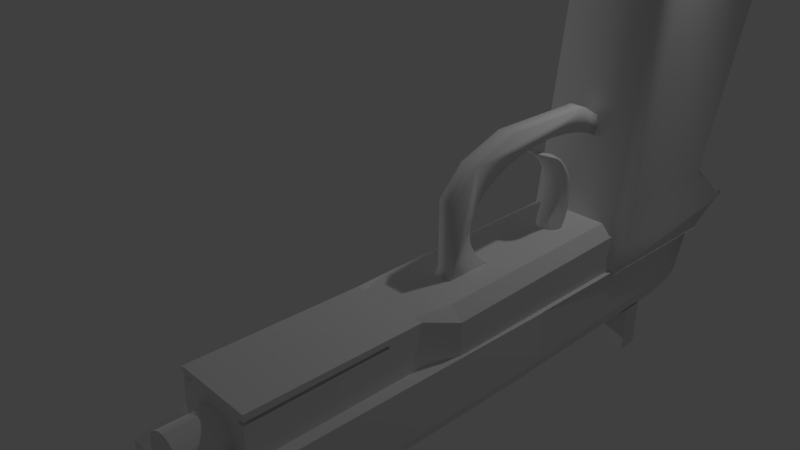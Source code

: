 # Source: HandGun.blend  (saved by Blender 2.78.0; exported with 4.5.12 LTS)
import bpy
from mathutils import Matrix  # noqa: F401  (used for matrix-valued properties, if any)

bpy.ops.wm.read_factory_settings(use_empty=True)
scene = bpy.context.scene
scene.name = 'Scene'

# ---- collections
col_collection_1 = bpy.data.collections.new('Collection 1'); scene.collection.children.link(col_collection_1)

# ---- materials (node trees are filled in below, after node groups)
mat_material_003 = bpy.data.materials.new('Material.003')
mat_material_003.alpha_threshold = 0.0
mat_material_003.use_transparent_shadow = False
mat_material_003.roughness = 0.5
mat_material_004 = bpy.data.materials.new('Material.004')
mat_material_004.alpha_threshold = 0.0
mat_material_004.use_transparent_shadow = False
mat_material_004.roughness = 0.5
mat_material_002 = bpy.data.materials.new('Material.002')
mat_material_002.alpha_threshold = 0.0
mat_material_002.use_transparent_shadow = False
mat_material_002.roughness = 0.5
mat_material_001 = bpy.data.materials.new('Material.001')
mat_material_001.alpha_threshold = 0.0
mat_material_001.use_transparent_shadow = False
mat_material_001.roughness = 0.5
mat_material_001.specular_intensity = 1.0

# ---- material node trees

# ---- world
world_world = bpy.data.worlds.new('World'); scene.world = world_world
world_world.color = (0.05088, 0.05088, 0.05088)
world_world.use_sun_shadow = False
world_world.sun_shadow_jitter_overblur = 0.0
world_world.cycles.sampling_method = 'MANUAL'

# ---- cameras
cam_camera_002 = bpy.data.cameras.new('Camera.002')
cam_camera_002.clip_end = 100.0
cam_camera_002.lens = 35.0
cam_camera_002.sensor_width = 32.0
cam_camera_002.sensor_height = 18.0
cam_camera_002.ortho_scale = 7.314
cam_camera_002.dof.focus_distance = 0.0
cam_camera_002.dof.aperture_fstop = 128.0
cam_camera_002.dof.aperture_blades = 6
cam_camera = bpy.data.cameras.new('Camera')
cam_camera.clip_end = 100.0
cam_camera.lens = 35.0
cam_camera.sensor_width = 32.0
cam_camera.sensor_height = 18.0
cam_camera.ortho_scale = 7.314
cam_camera.dof.focus_distance = 0.0
cam_camera.dof.aperture_fstop = 128.0

# ---- lights
light_lamp_001 = bpy.data.lights.new('Lamp.001', 'POINT')
light_lamp_001.transmission_factor = 0.0
light_lamp_001.energy = 100.0
light_lamp_001.shadow_buffer_clip_start = 0.5
light_lamp_001.shadow_soft_size = 0.1
light_lamp_001.shadow_maximum_resolution = 0.006
light_lamp_001.use_absolute_resolution = True
light_lamp = bpy.data.lights.new('Lamp', 'POINT')
light_lamp.transmission_factor = 0.0
light_lamp.cutoff_distance = 30.0
light_lamp.energy = 100.0
light_lamp.shadow_buffer_clip_start = 1.001
light_lamp.shadow_soft_size = 0.1
light_lamp.shadow_maximum_resolution = 0.006
light_lamp.use_absolute_resolution = True

# ---- meshes
me_cylinder_001 = bpy.data.meshes.new('Cylinder.001')
me_cylinder_001.from_pydata([(5.813e-07, 2.995, -0.2897), (-1.472e-07, -1.497, -0.2366), (0.05652, 2.995, -0.2841), (0.04616, -1.497, -0.2321), (0.1109, 2.995, -0.2677), (0.09055, -1.497, -0.2186), (0.161, 2.995, -0.2409), (0.1315, -1.497, -0.1967), (0.2049, 2.995, -0.2049), (0.1673, -1.497, -0.1673), (0.2409, 2.995, -0.161), (0.1967, -1.497, -0.1315), (0.2677, 2.995, -0.1109), (0.2186, -1.497, -0.09055), (0.2841, 2.995, -0.05652), (0.2321, -1.497, -0.04616), (0.2897, 2.995, 2.827e-07), (0.2366, -1.497, 4.411e-08), (0.2841, 2.995, 0.05652), (0.2321, -1.497, 0.04616), (0.2677, 2.995, 0.1109), (0.2186, -1.497, 0.09055), (0.2409, 2.995, 0.161), (0.1967, -1.497, 0.1315), (0.2049, 2.995, 0.2049), (0.1673, -1.497, 0.1673), (0.161, 2.995, 0.2409), (0.1315, -1.497, 0.1967), (0.1109, 2.995, 0.2677), (0.09055, -1.497, 0.2186), (0.05652, 2.995, 0.2841), (0.04616, -1.497, 0.2321), (1.602e-07, 2.995, 0.2897), (-4.717e-07, -1.497, 0.2366), (-0.05652, 2.995, 0.2841), (-0.04616, -1.497, 0.2321), (-0.1109, 2.995, 0.2677), (-0.09055, -1.497, 0.2186), (-0.161, 2.995, 0.2409), (-0.1315, -1.497, 0.1967), (-0.2049, 2.995, 0.2049), (-0.1673, -1.497, 0.1673), (-0.2409, 2.995, 0.161), (-0.1967, -1.497, 0.1315), (-0.2677, 2.995, 0.1109), (-0.2186, -1.497, 0.09055), (-0.2841, 2.995, 0.05652), (-0.2321, -1.497, 0.04616), (-0.2897, 2.995, -3.721e-07), (-0.2366, -1.497, -4.315e-07), (-0.2841, 2.995, -0.05652), (-0.2321, -1.497, -0.04616), (-0.2677, 2.995, -0.1109), (-0.2186, -1.497, -0.09055), (-0.2409, 2.995, -0.161), (-0.1967, -1.497, -0.1315), (-0.2049, 2.995, -0.2049), (-0.1673, -1.497, -0.1673), (-0.161, 2.995, -0.2409), (-0.1315, -1.497, -0.1967), (-0.1109, 2.995, -0.2677), (-0.09055, -1.497, -0.2186), (-0.05652, 2.995, -0.2841), (-0.04616, -1.497, -0.2321), (0.05652, -1.497, -0.2841), (-9.697e-08, -1.497, -0.2897), (0.1109, -1.497, -0.2677), (0.161, -1.497, -0.2409), (0.2049, -1.497, -0.2049), (0.2409, -1.497, -0.161), (0.2677, -1.497, -0.1109), (0.2841, -1.497, -0.05652), (0.2897, -1.497, 7.406e-08), (0.2841, -1.497, 0.05652), (0.2677, -1.497, 0.1109), (0.2409, -1.497, 0.161), (0.2049, -1.497, 0.2049), (0.161, -1.497, 0.2409), (0.1109, -1.497, 0.2677), (0.05652, -1.497, 0.2841), (-5.181e-07, -1.497, 0.2897), (-0.05652, -1.497, 0.2841), (-0.1109, -1.497, 0.2677), (-0.161, -1.497, 0.2409), (-0.2049, -1.497, 0.2049), (-0.2409, -1.497, 0.161), (-0.2677, -1.497, 0.1109), (-0.2841, -1.497, 0.05652), (-0.2897, -1.497, -5.807e-07), (-0.2841, -1.497, -0.05652), (-0.2677, -1.497, -0.1109), (-0.2409, -1.497, -0.161), (-0.2049, -1.497, -0.2049), (-0.161, -1.497, -0.2409), (-0.1109, -1.497, -0.2677), (-0.05652, -1.497, -0.2841)], [], [(0, 2, 64, 65), (2, 4, 66, 64), (4, 6, 67, 66), (6, 8, 68, 67), (8, 10, 69, 68), (10, 12, 70, 69), (12, 14, 71, 70), (14, 16, 72, 71), (16, 18, 73, 72), (18, 20, 74, 73), (20, 22, 75, 74), (22, 24, 76, 75), (24, 26, 77, 76), (26, 28, 78, 77), (28, 30, 79, 78), (30, 32, 80, 79), (32, 34, 81, 80), (34, 36, 82, 81), (36, 38, 83, 82), (38, 40, 84, 83), (40, 42, 85, 84), (42, 44, 86, 85), (44, 46, 87, 86), (46, 48, 88, 87), (48, 50, 89, 88), (50, 52, 90, 89), (52, 54, 91, 90), (54, 56, 92, 91), (56, 58, 93, 92), (58, 60, 94, 93), (60, 62, 95, 94), (62, 0, 65, 95), (1, 65, 64, 3), (3, 64, 66, 5), (5, 66, 67, 7), (7, 67, 68, 9), (9, 68, 69, 11), (11, 69, 70, 13), (13, 70, 71, 15), (15, 71, 72, 17), (17, 72, 73, 19), (19, 73, 74, 21), (21, 74, 75, 23), (23, 75, 76, 25), (25, 76, 77, 27), (27, 77, 78, 29), (29, 78, 79, 31), (31, 79, 80, 33), (33, 80, 81, 35), (35, 81, 82, 37), (37, 82, 83, 39), (39, 83, 84, 41), (41, 84, 85, 43), (43, 85, 86, 45), (45, 86, 87, 47), (47, 87, 88, 49), (49, 88, 89, 51), (51, 89, 90, 53), (53, 90, 91, 55), (55, 91, 92, 57), (57, 92, 93, 59), (59, 93, 94, 61), (61, 94, 95, 63), (63, 95, 65, 1), (0, 2, 4, 6, 8, 10, 12, 14, 16, 18, 20, 22, 24, 26, 28, 30, 32, 34, 36, 38, 40, 42, 44, 46, 48, 50, 52, 54, 56, 58, 60, 62)])
me_cylinder_001.polygons.foreach_set('use_smooth', [1, 1, 1, 1, 1, 1, 1, 1, 1, 1, 1, 1, 1, 1, 1, 1, 1, 1, 1, 1, 1, 1, 1, 1, 1, 1, 1, 1, 1, 1, 1, 1, 1, 1, 1, 1, 1, 1, 1, 1, 1, 1, 1, 1, 1, 1, 1, 1, 1, 1, 1, 1, 1, 1, 1, 1, 1, 1, 1, 1, 1, 1, 1, 1, 0])
me_cylinder_001.polygons.foreach_set('material_index', [2, 2, 2, 2, 2, 2, 2, 2, 2, 2, 2, 2, 2, 2, 2, 2, 2, 2, 2, 2, 2, 2, 2, 2, 2, 2, 2, 2, 2, 2, 2, 2, 2, 2, 2, 2, 2, 2, 2, 2, 2, 2, 2, 2, 2, 2, 2, 2, 2, 2, 2, 2, 2, 2, 2, 2, 2, 2, 2, 2, 2, 2, 2, 2, 2])
me_cylinder_001.materials.append(mat_material_003)
me_cylinder_001.materials.append(mat_material_004)
me_cylinder_001.materials.append(mat_material_002)
me_cylinder_001.materials.append(mat_material_001)
me_cylinder_001.use_remesh_preserve_volume = False
me_cylinder_001.use_remesh_preserve_attributes = False
me_cylinder_001.use_mirror_vertex_groups = False
me_cylinder_001.update()
me_cylinder_001.normals_split_custom_set([tuple(v) for v in zip(*[iter([3.289e-07, 4.64e-08, -1.0, 0.1951, 1.439e-08, -0.9808, 0.142, -0.6857, -0.7139, 2.22e-07, -0.6857, -0.7279, 0.1951, 1.439e-08, -0.9808, 0.3827, -1.834e-08, -0.9239, 0.2785, -0.6857, -0.6725, 0.142, -0.6857, -0.7139, 0.3827, -1.834e-08, -0.9239, 0.5556, -4.723e-08, -0.8315, 0.4044, -0.6857, -0.6052, 0.2785, -0.6857, -0.6725, 0.5556, -4.723e-08, -0.8315, 0.7071, -7.428e-08, -0.7071, 0.5147, -0.6857, -0.5147, 0.4044, -0.6857, -0.6052, 0.7071, -7.428e-08, -0.7071, 0.8315, -1.009e-07, -0.5556, 0.6052, -0.6857, -0.4044, 0.5147, -0.6857, -0.5147, 0.8315, -1.009e-07, -0.5556, 0.9239, -1.229e-07, -0.3827, 0.6725, -0.6857, -0.2785, 0.6052, -0.6857, -0.4044, 0.9239, -1.229e-07, -0.3827, 0.9808, -1.394e-07, -0.1951, 0.7139, -0.6857, -0.142, 0.6725, -0.6857, -0.2785, 0.9808, -1.394e-07, -0.1951, 1.0, -1.541e-07, 6.053e-07, 0.7279, -0.6857, 1.367e-06, 0.7139, -0.6857, -0.142, 1.0, -1.541e-07, 6.053e-07, 0.9808, -1.614e-07, 0.1951, 0.7139, -0.6857, 0.142, 0.7279, -0.6857, 1.367e-06, 0.9808, -1.614e-07, 0.1951, 0.9239, -1.577e-07, 0.3827, 0.6725, -0.6857, 0.2785, 0.7139, -0.6857, 0.142, 0.9239, -1.577e-07, 0.3827, 0.8315, -1.467e-07, 0.5556, 0.6052, -0.6857, 0.4044, 0.6725, -0.6857, 0.2785, 0.8315, -1.467e-07, 0.5556, 0.7071, -1.33e-07, 0.7071, 0.5147, -0.6857, 0.5147, 0.6052, -0.6857, 0.4044, 0.7071, -1.33e-07, 0.7071, 0.5556, -1.165e-07, 0.8315, 0.4044, -0.6857, 0.6052, 0.5147, -0.6857, 0.5147, 0.5556, -1.165e-07, 0.8315, 0.3827, -9.423e-08, 0.9239, 0.2785, -0.6857, 0.6725, 0.4044, -0.6857, 0.6052, 0.3827, -9.423e-08, 0.9239, 0.1951, -6.838e-08, 0.9808, 0.142, -0.6857, 0.7139, 0.2785, -0.6857, 0.6725, 0.1951, -6.838e-08, 0.9808, -4.575e-07, -3.983e-08, 1.0, -3.469e-07, -0.6857, 0.7279, 0.142, -0.6857, 0.7139, -4.575e-07, -3.983e-08, 1.0, -0.1951, -9.514e-09, 0.9808, -0.142, -0.6857, 0.7139, -3.469e-07, -0.6857, 0.7279, -0.1951, -9.514e-09, 0.9808, -0.3827, 2.04e-08, 0.9239, -0.2785, -0.6857, 0.6725, -0.142, -0.6857, 0.7139, -0.3827, 2.04e-08, 0.9239, -0.5556, 5.044e-08, 0.8315, -0.4044, -0.6857, 0.6052, -0.2785, -0.6857, 0.6725, -0.5556, 5.044e-08, 0.8315, -0.7071, 7.886e-08, 0.7071, -0.5147, -0.6857, 0.5147, -0.4044, -0.6857, 0.6052, -0.7071, 7.886e-08, 0.7071, -0.8315, 1.009e-07, 0.5556, -0.6052, -0.6857, 0.4044, -0.5147, -0.6857, 0.5147, -0.8315, 1.009e-07, 0.5556, -0.9239, 1.192e-07, 0.3827, -0.6725, -0.6857, 0.2785, -0.6052, -0.6857, 0.4044, -0.9239, 1.192e-07, 0.3827, -0.9808, 1.376e-07, 0.1951, -0.7139, -0.6857, 0.142, -0.6725, -0.6857, 0.2785, -0.9808, 1.376e-07, 0.1951, -1.0, 1.467e-07, -1.396e-06, -0.7279, -0.6857, -1.03e-06, -0.7139, -0.6857, 0.142, -1.0, 1.467e-07, -1.396e-06, -0.9808, 1.504e-07, -0.1951, -0.7139, -0.6857, -0.142, -0.7279, -0.6857, -1.03e-06, -0.9808, 1.504e-07, -0.1951, -0.9239, 1.559e-07, -0.3827, -0.6725, -0.6857, -0.2785, -0.7139, -0.6857, -0.142, -0.9239, 1.559e-07, -0.3827, -0.8315, 1.504e-07, -0.5556, -0.6052, -0.6857, -0.4044, -0.6725, -0.6857, -0.2785, -0.8315, 1.504e-07, -0.5556, -0.7071, 1.366e-07, -0.7071, -0.5147, -0.6857, -0.5147, -0.6052, -0.6857, -0.4044, -0.7071, 1.366e-07, -0.7071, -0.5556, 1.215e-07, -0.8315, -0.4044, -0.6857, -0.6052, -0.5147, -0.6857, -0.5147, -0.5556, 1.215e-07, -0.8315, -0.3827, 1.009e-07, -0.9239, -0.2785, -0.6857, -0.6725, -0.4044, -0.6857, -0.6052, -0.3827, 1.009e-07, -0.9239, -0.1951, 7.511e-08, -0.9808, -0.142, -0.6857, -0.7139, -0.2785, -0.6857, -0.6725, -0.1951, 7.511e-08, -0.9808, 3.289e-07, 4.64e-08, -1.0, 2.22e-07, -0.6857, -0.7279, -0.142, -0.6857, -0.7139, 0.0, -1.0, -8.087e-07, 2.22e-07, -0.6857, -0.7279, 0.142, -0.6857, -0.7139, 0.0, -1.0, 3.417e-07, 0.0, -1.0, 3.417e-07, 0.142, -0.6857, -0.7139, 0.2785, -0.6857, -0.6725, 0.0, -1.0, 3.417e-07, 0.0, -1.0, 3.417e-07, 0.2785, -0.6857, -0.6725, 0.4044, -0.6857, -0.6052, 0.0, -1.0, -6.834e-07, 0.0, -1.0, -6.834e-07, 0.4044, -0.6857, -0.6052, 0.5147, -0.6857, -0.5147, 0.0, -1.0, 0.0, 0.0, -1.0, 0.0, 0.5147, -0.6857, -0.5147, 0.6052, -0.6857, -0.4044, 0.0, -1.0, 0.0, 0.0, -1.0, 0.0, 0.6052, -0.6857, -0.4044, 0.6725, -0.6857, -0.2785, 0.0, -1.0, 0.0, 0.0, -1.0, 0.0, 0.6725, -0.6857, -0.2785, 0.7139, -0.6857, -0.142, 0.0, -1.0, 0.0, 0.0, -1.0, 0.0, 0.7139, -0.6857, -0.142, 0.7279, -0.6857, 1.367e-06, 0.0, -1.0, 1.367e-06, 0.0, -1.0, 1.367e-06, 0.7279, -0.6857, 1.367e-06, 0.7139, -0.6857, 0.142, 0.0, -1.0, 1.367e-06, 0.0, -1.0, 1.367e-06, 0.7139, -0.6857, 0.142, 0.6725, -0.6857, 0.2785, 0.0, -1.0, 0.0, 0.0, -1.0, 0.0, 0.6725, -0.6857, 0.2785, 0.6052, -0.6857, 0.4044, 0.0, -1.0, 0.0, 0.0, -1.0, 0.0, 0.6052, -0.6857, 0.4044, 0.5147, -0.6857, 0.5147, 0.0, -1.0, 6.834e-07, 0.0, -1.0, 6.834e-07, 0.5147, -0.6857, 0.5147, 0.4044, -0.6857, 0.6052, 0.0, -1.0, 1.362e-13, 0.0, -1.0, 1.362e-13, 0.4044, -0.6857, 0.6052, 0.2785, -0.6857, 0.6725, 0.0, -1.0, -1.708e-06, 0.0, -1.0, -1.708e-06, 0.2785, -0.6857, 0.6725, 0.142, -0.6857, 0.7139, 0.0, -1.0, 7.785e-07, 0.0, -1.0, 7.785e-07, 0.142, -0.6857, 0.7139, -3.469e-07, -0.6857, 0.7279, 0.0, -1.0, 1.633e-06, 0.0, -1.0, 1.633e-06, -3.469e-07, -0.6857, 0.7279, -0.142, -0.6857, 0.7139, 0.0, -1.0, -1.196e-06, 0.0, -1.0, -1.196e-06, -0.142, -0.6857, 0.7139, -0.2785, -0.6857, 0.6725, 0.0, -1.0, -3.417e-07, 0.0, -1.0, -3.417e-07, -0.2785, -0.6857, 0.6725, -0.4044, -0.6857, 0.6052, 0.0, -1.0, 6.834e-07, 0.0, -1.0, 6.834e-07, -0.4044, -0.6857, 0.6052, -0.5147, -0.6857, 0.5147, 0.0, -1.0, 0.0, 0.0, -1.0, 0.0, -0.5147, -0.6857, 0.5147, -0.6052, -0.6857, 0.4044, 0.0, -1.0, 0.0, 0.0, -1.0, 0.0, -0.6052, -0.6857, 0.4044, -0.6725, -0.6857, 0.2785, 0.0, -1.0, 0.0, 0.0, -1.0, 0.0, -0.6725, -0.6857, 0.2785, -0.7139, -0.6857, 0.142, 0.0, -1.0, 1.367e-06, 0.0, -1.0, 1.367e-06, -0.7139, -0.6857, 0.142, -0.7279, -0.6857, -1.03e-06, 0.0, -1.0, 9.537e-13, 0.0, -1.0, 9.537e-13, -0.7279, -0.6857, -1.03e-06, -0.7139, -0.6857, -0.142, 0.0, -1.0, -1.367e-06, 0.0, -1.0, -1.367e-06, -0.7139, -0.6857, -0.142, -0.6725, -0.6857, -0.2785, 0.0, -1.0, 0.0, 0.0, -1.0, 0.0, -0.6725, -0.6857, -0.2785, -0.6052, -0.6857, -0.4044, 0.0, -1.0, 0.0, 0.0, -1.0, 0.0, -0.6052, -0.6857, -0.4044, -0.5147, -0.6857, -0.5147, 0.0, -1.0, 6.834e-07, 0.0, -1.0, 6.834e-07, -0.5147, -0.6857, -0.5147, -0.4044, -0.6857, -0.6052, 0.0, -1.0, 6.834e-07, 0.0, -1.0, 6.834e-07, -0.4044, -0.6857, -0.6052, -0.2785, -0.6857, -0.6725, 0.0, -1.0, 0.0, 0.0, -1.0, 0.0, -0.2785, -0.6857, -0.6725, -0.142, -0.6857, -0.7139, 0.0, -1.0, -1.253e-07, 0.0, -1.0, -1.253e-07, -0.142, -0.6857, -0.7139, 2.22e-07, -0.6857, -0.7279, 0.0, -1.0, -8.087e-07, 0.0, -1.0, -1.706e-07, 0.0, -1.0, -1.706e-07, 0.0, -1.0, -1.706e-07, 0.0, -1.0, -1.706e-07, 0.0, -1.0, -1.706e-07, 0.0, -1.0, -1.706e-07, 0.0, -1.0, -1.706e-07, 0.0, -1.0, -1.706e-07, 0.0, -1.0, -1.706e-07, 0.0, -1.0, -1.706e-07, 0.0, -1.0, -1.706e-07, 0.0, -1.0, -1.706e-07, 0.0, -1.0, -1.706e-07, 0.0, -1.0, -1.706e-07, 0.0, -1.0, -1.706e-07, 0.0, -1.0, -1.706e-07, 0.0, -1.0, -1.706e-07, 0.0, -1.0, -1.706e-07, 0.0, -1.0, -1.706e-07, 0.0, -1.0, -1.706e-07, 0.0, -1.0, -1.706e-07, 0.0, -1.0, -1.706e-07, 0.0, -1.0, -1.706e-07, 0.0, -1.0, -1.706e-07, 0.0, -1.0, -1.706e-07, 0.0, -1.0, -1.706e-07, 0.0, -1.0, -1.706e-07, 0.0, -1.0, -1.706e-07, 0.0, -1.0, -1.706e-07, 0.0, -1.0, -1.706e-07, 0.0, -1.0, -1.706e-07, 0.0, -1.0, -1.706e-07])] * 3)])
me_cylinder_000 = bpy.data.meshes.new('Cylinder.000')
me_cylinder_000.from_pydata([(0.3002, 1.662, -0.2715), (0.4892, 1.525, -0.2481), (0.4387, 1.582, -0.2528), (0.3882, 1.625, -0.2576), (0.3378, 1.651, -0.2624), (0.1769, 1.662, -0.06322), (0.3294, 1.503, 0.05336), (0.2919, 1.565, 0.02548), (0.2528, 1.615, -0.004197), (0.2127, 1.649, -0.03519), (0.1095, 1.66, -0.003131), (0.2507, 1.124, 0.17), (0.145, 1.638, 0.04028), (0.183, 1.588, 0.08666), (0.2145, 1.526, 0.1253), (0.2373, 1.472, 0.1533), (0.0484, 1.662, 0.02282), (0.1262, 1.13, 0.2224), (0.06474, 1.647, 0.06509), (0.08262, 1.609, 0.1111), (0.09941, 1.555, 0.1543), (0.1147, 1.493, 0.1934), (-0.1261, 1.13, 0.2224), (-0.04835, 1.662, 0.02282), (-0.1147, 1.493, 0.1934), (-0.09937, 1.555, 0.1543), (-0.08257, 1.609, 0.1111), (-0.0647, 1.647, 0.06509), (-0.1095, 1.66, -0.003132), (-0.1476, 1.636, 0.04226), (-0.1875, 1.582, 0.09008), (-0.2196, 1.518, 0.1291), (-0.241, 1.465, 0.1561), (-0.2465, 1.662, -0.1497), (-0.4592, 1.128, -0.04742), (-0.2919, 1.647, -0.1298), (-0.3411, 1.61, -0.1068), (-0.3871, 1.557, -0.0858), (-0.4286, 1.496, -0.0657), (0.2466, 1.662, -0.1497), (0.4592, 1.131, -0.04742), (0.2858, 1.65, -0.1309), (0.3305, 1.621, -0.1093), (0.3753, 1.573, -0.08778), (0.4201, 1.51, -0.06621), (2.168e-05, 1.66, 0.03366), (2.155e-05, 1.637, 0.08689), (2.14e-05, 1.587, 0.1438), (2.128e-05, 1.525, 0.1911), (2.119e-05, 1.47, 0.2253), (-0.1795, 1.66, -0.06123), (-0.2279, 1.636, -0.02382), (-0.2789, 1.583, 0.01529), (-0.3205, 1.519, 0.04689), (-0.3492, 1.466, 0.06818), (-0.3037, 1.66, -0.2723), (-0.3578, 1.639, -0.2668), (-0.4226, 1.593, -0.2637), (-0.4765, 1.538, -0.2632), (-0.5154, 1.487, -0.2588), (0.3471, 1.662, -0.4932), (0.3992, 1.658, -0.5662), (0.451, 1.652, -0.6037), (-0.3507, 1.66, -0.4936), (-0.4054, 1.653, -0.5664), (-0.4578, 1.644, -0.7084), (0.1721, 1.663, -0.06825), (0.1042, 1.663, -0.0114), (0.04683, 1.663, 0.01668), (-0.04678, 1.663, 0.01668), (-0.1041, 1.663, -0.0114), (-0.3999, 1.663, -0.6145), (-0.3475, 1.663, -0.5231), (0.3474, 1.663, -0.5236), (0.3997, 1.663, -0.6152), (-0.4517, 1.663, -0.6588), (0.4516, 1.663, -0.6596), (0.294, 1.663, -0.2826), (0.24, 1.663, -0.1525), (2.167e-05, 1.663, 0.02441), (-0.1721, 1.663, -0.06825), (-0.24, 1.663, -0.1525), (-0.294, 1.663, -0.2825), (0.3072, -4.792, -0.008634), (0.1081, -4.792, 0.1163), (0.0002584, -4.792, 0.1323), (-0.1075, -4.792, 0.1163), (-0.3067, -4.792, -0.008635), (-0.3904, -4.792, -0.1127), (0.5223, -4.288, -0.1893), (0.3492, -4.288, 0.07304), (-0.1224, -4.289, 0.2151), (-0.2403, -4.288, 0.161), (-0.3488, -4.288, 0.07304), (-0.4439, -4.288, -0.04525), (0.3603, 1.132, 0.07548), (-0.2506, 1.124, 0.17), (2.107e-05, 1.122, 0.2455), (-0.364, 1.125, 0.07823), (-0.4322, 0.9335, 0.5408), (-0.4322, 0.7054, 0.5408), (-0.2656, 0.7054, 0.5275), (-0.2641, 0.7054, 0.5408), (-0.2641, 0.9335, 0.5408), (-0.2656, 0.9335, 0.5275), (-0.2604, 0.7054, 0.4817), (-0.2604, 0.9335, 0.4817), (-0.2449, 0.7054, 0.4376), (-0.2449, 0.9335, 0.4376), (-0.2198, 0.7054, 0.397), (-0.2198, 0.9335, 0.397), (-0.186, 0.7054, 0.3615), (-0.186, 0.9335, 0.3615), (-0.1448, 0.7054, 0.3322), (-0.1448, 0.9335, 0.3322), (-0.09778, 0.7054, 0.3105), (-0.09778, 0.9335, 0.3105), (-0.04678, 0.7054, 0.2972), (-0.04678, 0.9335, 0.2972), (0.006249, 0.7054, 0.2927), (0.006249, 0.9335, 0.2927), (2.039e-05, 0.7054, 0.2516), (0.00603, 0.7054, 0.2507), (2.042e-05, 0.9335, 0.2516), (0.004648, 0.9335, 0.251), (-0.3669, 0.9335, 0.08311), (-0.4322, 0.9335, 0.00205), (-0.4322, 0.7054, 0.00205), (-0.3669, 0.7054, 0.08311), (-0.1288, 0.7054, 0.2324), (-0.1288, 0.9335, 0.2324), (-0.2527, 0.7054, 0.1755), (-0.2527, 0.9335, 0.1755), (0.4343, 0.9335, 0.5408), (0.4343, 0.7054, 0.5408), (0.2677, 0.7054, 0.5275), (0.2662, 0.7054, 0.5408), (0.2662, 0.9335, 0.5408), (0.2677, 0.9335, 0.5275), (0.2625, 0.7054, 0.4817), (0.2625, 0.9335, 0.4817), (0.247, 0.7054, 0.4376), (0.247, 0.9335, 0.4376), (0.2219, 0.7054, 0.397), (0.2219, 0.9335, 0.397), (0.1881, 0.7054, 0.3615), (0.1881, 0.9335, 0.3615), (0.1469, 0.7054, 0.3322), (0.1469, 0.9335, 0.3322), (0.09992, 0.7054, 0.3105), (0.09992, 0.9335, 0.3105), (0.04892, 0.7054, 0.2972), (0.04892, 0.9335, 0.2972), (-0.004111, 0.7054, 0.2927), (-0.004111, 0.9335, 0.2927), (0.002118, 0.7054, 0.2516), (-0.003892, 0.7054, 0.2507), (0.002118, 0.9335, 0.2516), (-0.002509, 0.9335, 0.251), (0.3691, 0.9335, 0.08311), (0.4343, 0.9335, 0.00205), (0.4343, 0.7054, 0.00205), (0.3691, 0.7054, 0.08311), (0.131, 0.7054, 0.2324), (0.131, 0.9335, 0.2324), (0.2549, 0.7054, 0.1755), (0.2549, 0.9335, 0.1755), (0.4524, -4.792, -0.2261), (0.391, -4.792, -0.1127), (0.2117, -4.792, 0.06867), (-0.2112, -4.792, 0.06867), (-0.449, -4.792, -0.2207), (0.5682, -4.288, -0.7601), (0.4443, -4.288, -0.04525), (0.2406, -4.288, 0.161), (0.1228, -4.289, 0.2151), (0.0001843, -4.289, 0.2334), (-0.5219, -4.288, -0.1893), (0.486, -4.792, -0.7439), (-0.4476, -4.792, -0.7439), (-0.4926, -4.288, -0.7599), (0.5492, -1.047, -0.1928), (0.4671, -1.061, -0.04125), (0.367, -1.061, 0.08311), (0.2528, -1.061, 0.1755), (0.1289, -1.061, 0.2324), (2.057e-05, -1.061, 0.2516), (-0.1288, -1.061, 0.2324), (-0.2527, -1.061, 0.1755), (-0.3669, -1.061, 0.08311), (-0.467, -1.061, -0.04125), (-0.5492, -1.033, -0.1928), (0.5712, -1.047, -0.7484), (-0.5415, -1.033, -0.7484), (0.3269, -1.061, -0.111), (0.2443, -1.061, -0.008463), (0.1582, -1.061, 0.06124), (0.076, -1.061, 0.09899), (2.091e-05, -1.061, 0.1103), (-0.07596, -1.061, 0.09899), (-0.1581, -1.061, 0.06124), (-0.2443, -1.061, -0.008463), (-0.3268, -1.061, -0.111), (0.3182, -4.259, -0.1101), (0.2388, -4.255, -0.01031), (0.1555, -4.25, 0.05819), (0.07527, -4.245, 0.09599), (0.0001348, -4.243, 0.1076), (-0.075, -4.245, 0.09599), (-0.1552, -4.25, 0.05819), (-0.2385, -4.255, -0.01031), (-0.3179, -4.259, -0.1101), (0.5626, 1.107, -0.7484), (-0.549, 1.107, -0.7484), (0.5333, 1.158, -0.2445), (-0.5382, 1.138, -0.2467), (0.4595, 1.101, -0.7481), (0.5027, 1.644, -0.7448), (-0.4522, 1.099, -0.7475), (-0.5077, 1.637, -0.6428), (-0.5036, 1.663, -0.7031), (0.5034, 1.663, -0.704), (-0.3617, 1.663, -0.7402), (0.3615, 1.663, -0.7408), (0.4126, -4.288, 0.006347), (0.4354, -1.061, 0.01035), (0.2952, -1.061, -0.05943), (0.2784, -4.299, -0.04949), (-0.4354, -1.061, 0.01034), (-0.4123, -4.288, 0.006342), (-0.2781, -4.299, -0.04949), (-0.2952, -1.061, -0.05943), (0.2622, -4.299, -0.0594), (0.2791, -1.061, -0.06934), (-0.2572, -1.061, -0.08276), (-0.2401, -4.299, -0.07282), (0.5754, 1.697, -0.7351), (-0.5725, 1.697, -0.7351), (0.5754, 0.1188, -0.7351), (-0.5725, 0.1188, -0.7351)], [], [(11, 95, 6, 15), (15, 6, 7, 14), (14, 7, 8, 13), (13, 8, 9, 12), (12, 9, 5, 10), (17, 11, 15, 21), (21, 15, 14, 20), (20, 14, 13, 19), (19, 13, 12, 18), (18, 12, 10, 16), (96, 22, 24, 32), (32, 24, 25, 31), (31, 25, 26, 30), (30, 26, 27, 29), (29, 27, 23, 28), (40, 214, 1, 44), (44, 1, 2, 43), (43, 2, 3, 42), (42, 3, 4, 41), (41, 4, 0, 39), (95, 40, 44, 6), (6, 44, 43, 7), (7, 43, 42, 8), (8, 42, 41, 9), (9, 41, 39, 5), (97, 17, 21, 49), (49, 21, 20, 48), (48, 20, 19, 47), (47, 19, 18, 46), (46, 18, 16, 45), (22, 97, 49, 24), (24, 49, 48, 25), (25, 48, 47, 26), (26, 47, 46, 27), (27, 46, 45, 23), (98, 96, 32, 54), (54, 32, 31, 53), (53, 31, 30, 52), (52, 30, 29, 51), (51, 29, 28, 50), (34, 98, 54, 38), (38, 54, 53, 37), (37, 53, 52, 36), (36, 52, 51, 35), (35, 51, 50, 33), (215, 34, 38, 59), (59, 38, 37, 58), (58, 37, 36, 57), (57, 36, 35, 56), (56, 35, 33, 55), (214, 216, 217, 1), (1, 217, 62, 2), (2, 62, 61, 3), (3, 61, 60, 4), (4, 60, 0), (218, 215, 59, 219), (219, 59, 58, 65), (65, 58, 57, 64), (64, 57, 56, 63), (63, 56, 55), (0, 60, 73, 77), (73, 74, 76, 221, 223, 222, 220, 75, 71, 72, 82, 81, 80, 70, 69, 79, 68, 67, 66, 78, 77), (62, 217, 221, 76), (16, 10, 67, 68), (55, 33, 81, 82), (50, 28, 70, 80), (28, 23, 69, 70), (64, 63, 72, 71), (5, 39, 78, 66), (60, 61, 74, 73), (10, 5, 66, 67), (39, 0, 77, 78), (65, 64, 71, 75), (33, 50, 80, 81), (23, 45, 79, 69), (61, 62, 76, 74), (63, 55, 82, 72), (45, 16, 68, 79), (219, 65, 75, 220), (185, 17, 97, 186), (184, 11, 17, 185), (187, 22, 96, 188), (186, 97, 22, 187), (190, 34, 215, 191), (188, 96, 98, 189), (189, 98, 34, 190), (168, 167, 89, 173), (83, 168, 173, 90), (169, 83, 90, 174), (84, 169, 174, 175), (85, 84, 175, 176), (86, 85, 176, 91), (170, 86, 91, 92), (87, 170, 92, 93), (88, 87, 93, 94), (171, 88, 94, 177), (94, 190, 191, 177), (182, 173, 89, 181), (182, 40, 95, 183), (183, 95, 11, 184), (181, 214, 40, 182), (99, 126, 127, 100), (100, 127, 128, 131, 129, 121, 122, 119, 117, 115, 113, 111, 109, 107, 105, 101, 102), (100, 102, 103, 99), (113, 114, 112, 111), (105, 106, 104, 101), (111, 112, 110, 109), (107, 108, 106, 105), (115, 116, 114, 113), (119, 120, 118, 117), (109, 110, 108, 107), (117, 118, 116, 115), (101, 104, 103, 102), (120, 124, 123, 130, 132, 125, 126, 99, 103, 104, 106, 108, 110, 112, 114, 116, 118), (133, 134, 161, 160), (134, 136, 135, 139, 141, 143, 145, 147, 149, 151, 153, 156, 155, 163, 165, 162, 161), (134, 133, 137, 136), (147, 145, 146, 148), (139, 135, 138, 140), (145, 143, 144, 146), (141, 139, 140, 142), (149, 147, 148, 150), (153, 151, 152, 154), (143, 141, 142, 144), (151, 149, 150, 152), (154, 152, 150, 148, 146, 144, 142, 140, 138, 137, 133, 160, 159, 166, 164, 157, 158), (218, 213, 193, 191, 215), (181, 89, 172, 192), (171, 179, 178, 167, 168, 83, 169, 84, 85, 86, 170, 87, 88), (167, 178, 172, 89), (177, 180, 179, 171), (193, 180, 177, 191), (186, 187, 199, 198), (185, 186, 198, 197), (184, 185, 197, 196), (183, 184, 196, 195), (182, 183, 195, 194), (189, 190, 202, 201), (188, 189, 201, 200), (187, 188, 200, 199), (176, 207, 206, 175), (94, 211, 210, 93), (90, 204, 203, 173), (91, 208, 207, 176), (174, 205, 204, 90), (92, 209, 208, 91), (175, 206, 205, 174), (93, 210, 209, 92), (179, 180, 172, 178), (119, 122, 121, 129, 131, 128, 127, 126, 125, 132, 130, 123, 124, 120), (153, 154, 158, 157, 164, 166, 159, 160, 161, 162, 165, 163, 155, 156), (193, 192, 172, 180), (214, 181, 192, 212, 216), (218, 219, 220, 222), (217, 216, 223, 221), (224, 225, 226, 227), (182, 225, 224, 173), (228, 229, 230, 231), (94, 229, 228, 190), (231, 230, 235, 234), (227, 226, 233, 232), (236, 237, 239, 238)])
me_cylinder_000.polygons.foreach_set('use_smooth', [1, 1, 1, 1, 1, 1, 1, 1, 1, 1, 1, 1, 1, 1, 1, 1, 1, 1, 1, 1, 1, 1, 1, 1, 1, 1, 1, 1, 1, 1, 1, 1, 1, 1, 1, 1, 1, 1, 1, 1, 1, 1, 1, 1, 1, 1, 1, 1, 1, 1, 1, 1, 1, 1, 1, 1, 1, 1, 1, 1, 1, 1, 1, 1, 1, 1, 1, 1, 1, 1, 1, 1, 1, 1, 1, 1, 1, 1, 1, 1, 1, 1, 1, 1, 1, 1, 1, 1, 1, 1, 1, 1, 1, 1, 1, 1, 1, 1, 1, 1, 1, 0, 0, 0, 0, 0, 0, 0, 0, 0, 0, 0, 0, 0, 0, 0, 0, 0, 0, 0, 0, 0, 0, 0, 0, 0, 0, 0, 0, 0, 0, 0, 0, 0, 0, 0, 0, 0, 0, 0, 0, 0, 0, 0, 0, 0, 0, 0, 0, 0, 0, 0, 0, 0, 0, 0, 0, 0, 0, 0, 0, 1])
me_cylinder_000.polygons.foreach_set('material_index', [3, 3, 3, 3, 3, 3, 3, 3, 3, 3, 3, 3, 3, 3, 3, 3, 3, 3, 3, 3, 3, 3, 3, 3, 3, 3, 3, 3, 3, 3, 3, 3, 3, 3, 3, 3, 3, 3, 3, 3, 3, 3, 3, 3, 3, 3, 3, 3, 3, 3, 3, 3, 3, 3, 3, 3, 3, 3, 3, 3, 3, 3, 3, 3, 3, 3, 3, 3, 3, 3, 3, 3, 3, 3, 3, 3, 3, 3, 3, 3, 3, 3, 3, 3, 3, 3, 3, 3, 3, 3, 3, 3, 3, 3, 3, 3, 3, 2, 3, 3, 3, 3, 3, 3, 3, 3, 3, 3, 3, 3, 3, 3, 3, 3, 3, 3, 3, 3, 3, 3, 3, 3, 3, 3, 3, 3, 3, 3, 3, 3, 3, 3, 3, 3, 3, 3, 3, 3, 3, 3, 3, 3, 3, 3, 3, 3, 3, 3, 3, 3, 3, 3, 3, 3, 3, 3, 3, 3, 3, 3, 3, 0])
me_cylinder_000.materials.append(mat_material_003)
me_cylinder_000.materials.append(mat_material_004)
me_cylinder_000.materials.append(mat_material_002)
me_cylinder_000.materials.append(mat_material_001)
me_cylinder_000.use_remesh_preserve_volume = False
me_cylinder_000.use_remesh_preserve_attributes = False
me_cylinder_000.use_mirror_vertex_groups = False
me_cylinder_000.update()
me_cylinder_000.normals_split_custom_set([tuple(v) for v in zip(*[iter([0.5291, 0.03946, 0.8476, 0.7255, 0.04993, 0.6864, 0.674, 0.3654, 0.6421, 0.5072, 0.2921, 0.8108, 0.5072, 0.2921, 0.8108, 0.674, 0.3654, 0.6421, 0.5408, 0.6398, 0.5461, 0.4188, 0.5966, 0.6846, 0.4188, 0.5966, 0.6846, 0.5408, 0.6398, 0.5461, 0.4534, 0.758, 0.4689, 0.372, 0.703, 0.6061, 0.372, 0.703, 0.6061, 0.4534, 0.758, 0.4689, 0.3021, 0.8957, 0.3262, 0.2708, 0.8581, 0.4362, 0.2708, 0.8581, 0.4362, 0.3021, 0.8957, 0.3262, 0.1785, 0.964, 0.1971, 0.166, 0.9514, 0.2595, 0.2861, 0.03885, 0.9574, 0.5291, 0.03946, 0.8476, 0.5072, 0.2921, 0.8108, 0.2685, 0.3452, 0.8993, 0.2685, 0.3452, 0.8993, 0.5072, 0.2921, 0.8108, 0.4188, 0.5966, 0.6846, 0.228, 0.5967, 0.7693, 0.228, 0.5967, 0.7693, 0.4188, 0.5966, 0.6846, 0.372, 0.703, 0.6061, 0.1996, 0.7153, 0.6698, 0.1996, 0.7153, 0.6698, 0.372, 0.703, 0.6061, 0.2708, 0.8581, 0.4362, 0.1395, 0.8702, 0.4725, 0.1395, 0.8702, 0.4725, 0.2708, 0.8581, 0.4362, 0.166, 0.9514, 0.2595, 0.08687, 0.95, 0.2998, -0.5077, 0.03062, 0.861, -0.2828, 0.03758, 0.9584, -0.2661, 0.3472, 0.8993, -0.4843, 0.2894, 0.8256, -0.4843, 0.2894, 0.8256, -0.2661, 0.3472, 0.8993, -0.2287, 0.5948, 0.7707, -0.4259, 0.5815, 0.6932, -0.4259, 0.5815, 0.6932, -0.2287, 0.5948, 0.7707, -0.2006, 0.713, 0.6719, -0.3856, 0.6875, 0.6154, -0.3856, 0.6875, 0.6154, -0.2006, 0.713, 0.6719, -0.141, 0.8693, 0.4737, -0.2918, 0.8478, 0.4429, -0.2918, 0.8478, 0.4429, -0.141, 0.8693, 0.4737, -0.08807, 0.9497, 0.3006, -0.1859, 0.945, 0.2693, 0.8586, 0.05714, 0.5094, 0.971, 0.0446, 0.2351, 0.911, 0.3602, 0.2011, 0.8012, 0.3702, 0.4702, 0.8012, 0.3702, 0.4702, 0.911, 0.3602, 0.2011, 0.6354, 0.7362, 0.233, 0.6317, 0.6709, 0.3884, 0.6317, 0.6709, 0.3884, 0.6354, 0.7362, 0.233, 0.4842, 0.8557, 0.1825, 0.522, 0.7904, 0.3208, 0.522, 0.7904, 0.3208, 0.4842, 0.8557, 0.1825, 0.3366, 0.9344, 0.1169, 0.3448, 0.9143, 0.2126, 0.3448, 0.9143, 0.2126, 0.3366, 0.9344, 0.1169, 0.2033, 0.9767, 0.06852, 0.1877, 0.9753, 0.116, 0.7255, 0.04993, 0.6864, 0.8586, 0.05714, 0.5094, 0.8012, 0.3702, 0.4702, 0.674, 0.3654, 0.6421, 0.674, 0.3654, 0.6421, 0.8012, 0.3702, 0.4702, 0.6317, 0.6709, 0.3884, 0.5408, 0.6398, 0.5461, 0.5408, 0.6398, 0.5461, 0.6317, 0.6709, 0.3884, 0.522, 0.7904, 0.3208, 0.4534, 0.758, 0.4689, 0.4534, 0.758, 0.4689, 0.522, 0.7904, 0.3208, 0.3448, 0.9143, 0.2126, 0.3021, 0.8957, 0.3262, 0.3021, 0.8957, 0.3262, 0.3448, 0.9143, 0.2126, 0.1877, 0.9753, 0.116, 0.1785, 0.964, 0.1971, -1.527e-06, 0.03649, 0.9993, 0.2861, 0.03885, 0.9574, 0.2685, 0.3452, 0.8993, -1.465e-06, 0.2782, 0.9605, -1.465e-06, 0.2782, 0.9605, 0.2685, 0.3452, 0.8993, 0.228, 0.5967, 0.7693, -2.523e-06, 0.5744, 0.8186, -2.523e-06, 0.5744, 0.8186, 0.228, 0.5967, 0.7693, 0.1996, 0.7153, 0.6698, -3.664e-06, 0.6795, 0.7337, -3.664e-06, 0.6795, 0.7337, 0.1996, 0.7153, 0.6698, 0.1395, 0.8702, 0.4725, -2.05e-06, 0.8402, 0.5423, -2.05e-06, 0.8402, 0.5423, 0.1395, 0.8702, 0.4725, 0.08687, 0.95, 0.2998, -2.506e-07, 0.9446, 0.3283, -0.2828, 0.03758, 0.9584, -1.527e-06, 0.03649, 0.9993, -1.465e-06, 0.2782, 0.9605, -0.2661, 0.3472, 0.8993, -0.2661, 0.3472, 0.8993, -1.465e-06, 0.2782, 0.9605, -2.523e-06, 0.5744, 0.8186, -0.2287, 0.5948, 0.7707, -0.2287, 0.5948, 0.7707, -2.523e-06, 0.5744, 0.8186, -3.664e-06, 0.6795, 0.7337, -0.2006, 0.713, 0.6719, -0.2006, 0.713, 0.6719, -3.664e-06, 0.6795, 0.7337, -2.05e-06, 0.8402, 0.5423, -0.141, 0.8693, 0.4737, -0.141, 0.8693, 0.4737, -2.05e-06, 0.8402, 0.5423, -2.506e-07, 0.9446, 0.3283, -0.08807, 0.9497, 0.3006, -0.7238, 0.03286, 0.6892, -0.5077, 0.03062, 0.861, -0.4843, 0.2894, 0.8256, -0.6938, 0.3028, 0.6534, -0.6938, 0.3028, 0.6534, -0.4843, 0.2894, 0.8256, -0.4259, 0.5815, 0.6932, -0.571, 0.597, 0.5635, -0.571, 0.597, 0.5635, -0.4259, 0.5815, 0.6932, -0.3856, 0.6875, 0.6154, -0.5044, 0.7019, 0.503, -0.5044, 0.7019, 0.503, -0.3856, 0.6875, 0.6154, -0.2918, 0.8478, 0.4429, -0.359, 0.857, 0.3696, -0.359, 0.857, 0.3696, -0.2918, 0.8478, 0.4429, -0.1859, 0.945, 0.2693, -0.2201, 0.9478, 0.2308, -0.865, 0.04303, 0.4999, -0.7238, 0.03286, 0.6892, -0.6938, 0.3028, 0.6534, -0.8117, 0.3639, 0.4568, -0.8117, 0.3639, 0.4568, -0.6938, 0.3028, 0.6534, -0.571, 0.597, 0.5635, -0.6668, 0.6359, 0.3886, -0.6668, 0.6359, 0.3886, -0.571, 0.597, 0.5635, -0.5044, 0.7019, 0.503, -0.5744, 0.7461, 0.3367, -0.5744, 0.7461, 0.3367, -0.5044, 0.7019, 0.503, -0.359, 0.857, 0.3696, -0.4025, 0.8834, 0.2398, -0.4025, 0.8834, 0.2398, -0.359, 0.857, 0.3696, -0.2201, 0.9478, 0.2308, -0.2407, 0.9591, 0.1487, -0.9712, 0.0244, 0.237, -0.865, 0.04303, 0.4999, -0.8117, 0.3639, 0.4568, -0.9073, 0.3635, 0.2115, -0.9073, 0.3635, 0.2115, -0.8117, 0.3639, 0.4568, -0.6668, 0.6359, 0.3886, -0.6103, 0.7496, 0.2562, -0.6103, 0.7496, 0.2562, -0.6668, 0.6359, 0.3886, -0.5744, 0.7461, 0.3367, -0.5992, 0.7777, 0.1898, -0.5992, 0.7777, 0.1898, -0.5744, 0.7461, 0.3367, -0.4025, 0.8834, 0.2398, -0.4363, 0.8897, 0.1345, -0.4363, 0.8897, 0.1345, -0.4025, 0.8834, 0.2398, -0.2407, 0.9591, 0.1487, -0.281, 0.9558, 0.08602, 0.971, 0.0446, 0.2351, 0.9982, 0.0009759, -0.0601, 0.975, 0.1904, 0.1146, 0.911, 0.3602, 0.2011, 0.911, 0.3602, 0.2011, 0.975, 0.1904, 0.1146, 0.5183, 0.8322, 0.1971, 0.6354, 0.7362, 0.233, 0.6354, 0.7362, 0.233, 0.5183, 0.8322, 0.1971, 0.2947, 0.9479, 0.1209, 0.4842, 0.8557, 0.1825, 0.4842, 0.8557, 0.1825, 0.2947, 0.9479, 0.1209, 0.2463, 0.967, 0.0644, 0.3366, 0.9344, 0.1169, 0.3366, 0.9344, 0.1169, 0.2463, 0.967, 0.0644, 0.2033, 0.9767, 0.06852, -0.9938, -0.02539, -0.1083, -0.9712, 0.0244, 0.237, -0.9073, 0.3635, 0.2115, -0.6525, 0.6797, 0.3351, -0.6525, 0.6797, 0.3351, -0.9073, 0.3635, 0.2115, -0.6103, 0.7496, 0.2562, -0.3734, 0.6405, 0.671, -0.3734, 0.6405, 0.671, -0.6103, 0.7496, 0.2562, -0.5992, 0.7777, 0.1898, -0.52, 0.8376, 0.1676, -0.52, 0.8376, 0.1676, -0.5992, 0.7777, 0.1898, -0.4363, 0.8897, 0.1345, -0.3506, 0.9321, 0.09053, -0.3506, 0.9321, 0.09053, -0.4363, 0.8897, 0.1345, -0.281, 0.9558, 0.08602, 0.2033, 0.9767, 0.06852, 0.2463, 0.967, 0.0644, 0.08474, 0.9956, 0.04019, 0.08928, 0.9957, 0.0236, 0.08474, 0.9956, 0.04019, 0.09015, 0.9933, 0.07188, 0.4185, 0.8761, 0.2393, 0.7368, 0.542, 0.4041, -4.369e-06, 1.0, -3.325e-06, -4.369e-06, 1.0, -3.325e-06, 0.125, 0.7611, 0.6364, -0.3786, 0.8403, 0.3881, -0.4261, 0.8751, 0.2294, -0.1401, 0.988, 0.06454, -0.1306, 0.9908, 0.03535, -0.1063, 0.9921, 0.06712, -0.1017, 0.9894, 0.1035, -0.0845, 0.9884, 0.1258, -0.04424, 0.9891, 0.1404, -1.894e-06, 0.9883, 0.1525, 0.04424, 0.9891, 0.1404, 0.07624, 0.9901, 0.118, 0.08116, 0.9932, 0.08385, 0.07826, 0.9957, 0.04952, 0.08928, 0.9957, 0.0236, 0.5183, 0.8322, 0.1971, 0.975, 0.1904, 0.1146, 0.7368, 0.542, 0.4041, 0.4185, 0.8761, 0.2393, 0.08687, 0.95, 0.2998, 0.166, 0.9514, 0.2595, 0.07624, 0.9901, 0.118, 0.04424, 0.9891, 0.1404, -0.281, 0.9558, 0.08602, -0.2407, 0.9591, 0.1487, -0.1063, 0.9921, 0.06712, -0.1306, 0.9908, 0.03535, -0.2201, 0.9478, 0.2308, -0.1859, 0.945, 0.2693, -0.0845, 0.9884, 0.1258, -0.1017, 0.9894, 0.1035, -0.1859, 0.945, 0.2693, -0.08807, 0.9497, 0.3006, -0.04424, 0.9891, 0.1404, -0.0845, 0.9884, 0.1258, -0.52, 0.8376, 0.1676, -0.3506, 0.9321, 0.09053, -0.1401, 0.988, 0.06454, -0.4261, 0.8751, 0.2294, 0.1785, 0.964, 0.1971, 0.1877, 0.9753, 0.116, 0.07826, 0.9957, 0.04952, 0.08116, 0.9932, 0.08385, 0.2463, 0.967, 0.0644, 0.2947, 0.9479, 0.1209, 0.09015, 0.9933, 0.07188, 0.08474, 0.9956, 0.04019, 0.166, 0.9514, 0.2595, 0.1785, 0.964, 0.1971, 0.08116, 0.9932, 0.08385, 0.07624, 0.9901, 0.118, 0.1877, 0.9753, 0.116, 0.2033, 0.9767, 0.06852, 0.08928, 0.9957, 0.0236, 0.07826, 0.9957, 0.04952, -0.3734, 0.6405, 0.671, -0.52, 0.8376, 0.1676, -0.4261, 0.8751, 0.2294, -0.3786, 0.8403, 0.3881, -0.2407, 0.9591, 0.1487, -0.2201, 0.9478, 0.2308, -0.1017, 0.9894, 0.1035, -0.1063, 0.9921, 0.06712, -0.08807, 0.9497, 0.3006, -2.506e-07, 0.9446, 0.3283, -1.894e-06, 0.9883, 0.1525, -0.04424, 0.9891, 0.1404, 0.2947, 0.9479, 0.1209, 0.5183, 0.8322, 0.1971, 0.4185, 0.8761, 0.2393, 0.09015, 0.9933, 0.07188, -0.3506, 0.9321, 0.09053, -0.281, 0.9558, 0.08602, -0.1306, 0.9908, 0.03535, -0.1401, 0.988, 0.06454, -2.506e-07, 0.9446, 0.3283, 0.08687, 0.95, 0.2998, 0.04424, 0.9891, 0.1404, -1.894e-06, 0.9883, 0.1525, -0.6525, 0.6797, 0.3351, -0.3734, 0.6405, 0.671, -0.3786, 0.8403, 0.3881, 0.125, 0.7611, 0.6364, 0.2854, 0.00376, 0.9584, 0.2861, 0.03885, 0.9574, -1.527e-06, 0.03649, 0.9993, -1.77e-06, 0.003808, 1.0, 0.527, 0.003687, 0.8498, 0.5291, 0.03946, 0.8476, 0.2861, 0.03885, 0.9574, 0.2854, 0.00376, 0.9584, -0.2854, 0.00376, 0.9584, -0.2828, 0.03758, 0.9584, -0.5077, 0.03062, 0.861, -0.5205, 0.003175, 0.8538, -1.77e-06, 0.003808, 1.0, -1.527e-06, 0.03649, 0.9993, -0.2828, 0.03758, 0.9584, -0.2854, 0.00376, 0.9584, -0.8617, 0.001537, 0.5075, -0.865, 0.04303, 0.4999, -0.9712, 0.0244, 0.237, -0.896, 0.002315, 0.444, -0.5205, 0.003175, 0.8538, -0.5077, 0.03062, 0.861, -0.7238, 0.03286, 0.6892, -0.7131, 0.003063, 0.7011, -0.7131, 0.003063, 0.7011, -0.7238, 0.03286, 0.6892, -0.865, 0.04303, 0.4999, -0.8617, 0.001537, 0.5075, 0.8237, -0.1598, 0.5441, 0.8688, -0.1547, 0.4704, 0.8766, -0.08073, 0.4745, 0.8433, -0.1091, 0.5263, 0.7005, -0.1706, 0.6929, 0.8237, -0.1598, 0.5441, 0.8433, -0.1091, 0.5263, 0.6954, -0.171, 0.698, 0.5219, -0.1826, 0.8333, 0.7005, -0.1706, 0.6929, 0.6954, -0.171, 0.698, 0.5157, -0.1829, 0.837, 0.2824, -0.1926, 0.9397, 0.5219, -0.1826, 0.8333, 0.5157, -0.1829, 0.837, 0.2779, -0.1928, 0.9411, 1.343e-05, -0.1967, 0.9805, 0.2824, -0.1926, 0.9397, 0.2779, -0.1928, 0.9411, -1.277e-05, -0.1967, 0.9805, -0.2824, -0.1927, 0.9397, 1.343e-05, -0.1967, 0.9805, -1.277e-05, -0.1967, 0.9805, -0.2779, -0.1928, 0.9411, -0.5218, -0.1827, 0.8332, -0.2824, -0.1927, 0.9397, -0.2779, -0.1928, 0.9411, -0.5157, -0.183, 0.837, -0.7005, -0.1708, 0.6929, -0.5218, -0.1827, 0.8332, -0.5157, -0.183, 0.837, -0.6954, -0.1712, 0.698, -0.8237, -0.1601, 0.544, -0.7005, -0.1708, 0.6929, -0.6954, -0.1712, 0.698, -0.8433, -0.1092, 0.5262, -0.8688, -0.1549, 0.4703, -0.8237, -0.1601, 0.544, -0.8433, -0.1092, 0.5262, -0.8766, -0.0806, 0.4743, -0.8433, -0.1092, 0.5262, -0.8617, 0.001537, 0.5075, -0.896, 0.002315, 0.444, -0.8766, -0.0806, 0.4743, 0.8612, 0.002393, 0.5083, 0.8433, -0.1091, 0.5263, 0.8766, -0.08073, 0.4745, 0.8974, 0.002278, 0.4412, 0.8612, 0.002393, 0.5083, 0.8586, 0.05714, 0.5094, 0.7255, 0.04993, 0.6864, 0.7134, 0.004091, 0.7008, 0.7134, 0.004091, 0.7008, 0.7255, 0.04993, 0.6864, 0.5291, 0.03946, 0.8476, 0.527, 0.003687, 0.8498, 0.8974, 0.002278, 0.4412, 0.971, 0.0446, 0.2351, 0.8586, 0.05714, 0.5094, 0.8612, 0.002393, 0.5083, -1.0, 1.213e-07, -5.532e-07, -1.0, 1.213e-07, -5.532e-07, -1.0, 1.213e-07, -5.532e-07, -1.0, 1.213e-07, -5.532e-07, 3.231e-07, -1.0, -1.481e-06, 3.231e-07, -1.0, -1.481e-06, 3.231e-07, -1.0, -1.481e-06, 3.231e-07, -1.0, -1.481e-06, 3.231e-07, -1.0, -1.481e-06, 3.231e-07, -1.0, -1.481e-06, 3.231e-07, -1.0, -1.481e-06, 3.231e-07, -1.0, -1.481e-06, 3.231e-07, -1.0, -1.481e-06, 3.231e-07, -1.0, -1.481e-06, 3.231e-07, -1.0, -1.481e-06, 3.231e-07, -1.0, -1.481e-06, 3.231e-07, -1.0, -1.481e-06, 3.231e-07, -1.0, -1.481e-06, 3.231e-07, -1.0, -1.481e-06, 3.231e-07, -1.0, -1.481e-06, 3.231e-07, -1.0, -1.481e-06, -5.829e-07, 9.265e-14, 1.0, -5.829e-07, 9.265e-14, 1.0, -5.829e-07, 9.265e-14, 1.0, -5.829e-07, 9.265e-14, 1.0, 0.5783, -2.751e-07, 0.8158, 0.5783, -2.751e-07, 0.8158, 0.5783, -2.751e-07, 0.8158, 0.5783, -2.751e-07, 0.8158, 0.9936, -3.525e-07, 0.1133, 0.9936, -3.525e-07, 0.1133, 0.9936, -3.525e-07, 0.1133, 0.9936, -3.525e-07, 0.1133, 0.725, -1.664e-07, 0.6888, 0.725, -1.664e-07, 0.6888, 0.725, -1.664e-07, 0.6888, 0.725, -1.664e-07, 0.6888, 0.9435, -1.749e-07, 0.3313, 0.9435, -1.749e-07, 0.3313, 0.9435, -1.749e-07, 0.3313, 0.9435, -1.749e-07, 0.3313, 0.4192, -3.167e-07, 0.9079, 0.4192, -3.167e-07, 0.9079, 0.4192, -3.167e-07, 0.9079, 0.4192, -3.167e-07, 0.9079, 0.08477, -2.728e-07, 0.9964, 0.08477, -2.728e-07, 0.9964, 0.08477, -2.728e-07, 0.9964, 0.08477, -2.728e-07, 0.9964, 0.8504, -1.711e-07, 0.5262, 0.8504, -1.711e-07, 0.5262, 0.8504, -1.711e-07, 0.5262, 0.8504, -1.711e-07, 0.5262, 0.2535, -2.959e-07, 0.9673, 0.2535, -2.959e-07, 0.9673, 0.2535, -2.959e-07, 0.9673, 0.2535, -2.959e-07, 0.9673, 0.9936, 1.529e-07, -0.1133, 0.9936, 1.529e-07, -0.1133, 0.9936, 1.529e-07, -0.1133, 0.9936, 1.529e-07, -0.1133, 1.375e-07, 1.0, -3.792e-07, 1.375e-07, 1.0, -3.792e-07, 1.375e-07, 1.0, -3.792e-07, 1.375e-07, 1.0, -3.792e-07, 1.375e-07, 1.0, -3.792e-07, 1.375e-07, 1.0, -3.792e-07, 1.375e-07, 1.0, -3.792e-07, 1.375e-07, 1.0, -3.792e-07, 1.375e-07, 1.0, -3.792e-07, 1.375e-07, 1.0, -3.792e-07, 1.375e-07, 1.0, -3.792e-07, 1.375e-07, 1.0, -3.792e-07, 1.375e-07, 1.0, -3.792e-07, 1.375e-07, 1.0, -3.792e-07, 1.375e-07, 1.0, -3.792e-07, 1.375e-07, 1.0, -3.792e-07, 1.375e-07, 1.0, -3.792e-07, 1.0, -2.107e-07, 5.532e-07, 1.0, -2.107e-07, 5.532e-07, 1.0, -2.107e-07, 5.532e-07, 1.0, -2.107e-07, 5.532e-07, -5.164e-07, -1.0, -1.413e-06, -5.164e-07, -1.0, -1.413e-06, -5.164e-07, -1.0, -1.413e-06, -5.164e-07, -1.0, -1.413e-06, -5.164e-07, -1.0, -1.413e-06, -5.164e-07, -1.0, -1.413e-06, -5.164e-07, -1.0, -1.413e-06, -5.164e-07, -1.0, -1.413e-06, -5.164e-07, -1.0, -1.413e-06, -5.164e-07, -1.0, -1.413e-06, -5.164e-07, -1.0, -1.413e-06, -5.164e-07, -1.0, -1.413e-06, -5.164e-07, -1.0, -1.413e-06, -5.164e-07, -1.0, -1.413e-06, -5.164e-07, -1.0, -1.413e-06, -5.164e-07, -1.0, -1.413e-06, -5.164e-07, -1.0, -1.413e-06, -1.943e-07, 0.0, 1.0, -1.943e-07, 0.0, 1.0, -1.943e-07, 0.0, 1.0, -1.943e-07, 0.0, 1.0, -0.5783, -1.213e-07, 0.8158, -0.5783, -1.213e-07, 0.8158, -0.5783, -1.213e-07, 0.8158, -0.5783, -1.213e-07, 0.8158, -0.9936, 0.0, 0.1133, -0.9936, 0.0, 0.1133, -0.9936, 0.0, 0.1133, -0.9936, 0.0, 0.1133, -0.725, 0.0, 0.6888, -0.725, 0.0, 0.6888, -0.725, 0.0, 0.6888, -0.725, 0.0, 0.6888, -0.9435, 1.749e-07, 0.3313, -0.9435, 1.749e-07, 0.3313, -0.9435, 1.749e-07, 0.3313, -0.9435, 1.749e-07, 0.3313, -0.4192, -1.775e-07, 0.9079, -0.4192, -1.775e-07, 0.9079, -0.4192, -1.775e-07, 0.9079, -0.4192, -1.775e-07, 0.9079, -0.08477, -2.475e-07, 0.9964, -0.08477, -2.475e-07, 0.9964, -0.08477, -2.475e-07, 0.9964, -0.08477, -2.475e-07, 0.9964, -0.8504, 1.711e-07, 0.5262, -0.8504, 1.711e-07, 0.5262, -0.8504, 1.711e-07, 0.5262, -0.8504, 1.711e-07, 0.5262, -0.2535, -2.13e-07, 0.9673, -0.2535, -2.13e-07, 0.9673, -0.2535, -2.13e-07, 0.9673, -0.2535, -2.13e-07, 0.9673, 5.58e-08, 1.0, 1.12e-07, 5.58e-08, 1.0, 1.12e-07, 5.58e-08, 1.0, 1.12e-07, 5.58e-08, 1.0, 1.12e-07, 5.58e-08, 1.0, 1.12e-07, 5.58e-08, 1.0, 1.12e-07, 5.58e-08, 1.0, 1.12e-07, 5.58e-08, 1.0, 1.12e-07, 5.58e-08, 1.0, 1.12e-07, 5.58e-08, 1.0, 1.12e-07, 5.58e-08, 1.0, 1.12e-07, 5.58e-08, 1.0, 1.12e-07, 5.58e-08, 1.0, 1.12e-07, 5.58e-08, 1.0, 1.12e-07, 5.58e-08, 1.0, 1.12e-07, 5.58e-08, 1.0, 1.12e-07, 5.58e-08, 1.0, 1.12e-07, -0.9998, 0.02218, 0.001609, -0.9998, 0.02218, 0.001609, -0.9998, 0.02218, 0.001609, -0.9998, 0.02218, 0.001609, -0.9998, 0.02218, 0.001609, 0.9982, -0.004687, 0.06017, 0.9982, -0.004687, 0.06017, 0.9982, -0.004687, 0.06017, 0.9982, -0.004687, 0.06017, 0.0, -1.0, 3.405e-07, 0.0, -1.0, 3.405e-07, 0.0, -1.0, 3.405e-07, 0.0, -1.0, 3.405e-07, 0.0, -1.0, 3.405e-07, 0.0, -1.0, 3.405e-07, 0.0, -1.0, 3.405e-07, 0.0, -1.0, 3.405e-07, 0.0, -1.0, 3.405e-07, 0.0, -1.0, 3.405e-07, 0.0, -1.0, 3.405e-07, 0.0, -1.0, 3.405e-07, 0.0, -1.0, 3.405e-07, 0.9861, -0.15, 0.07202, 0.9861, -0.15, 0.07202, 0.9861, -0.15, 0.07202, 0.9861, -0.15, 0.07202, -0.9929, -0.1155, -0.02793, -0.9929, -0.1155, -0.02793, -0.9929, -0.1155, -0.02793, -0.9929, -0.1155, -0.02793, -0.9994, -0.01166, -0.0328, -0.9994, -0.01166, -0.0328, -0.9994, -0.01166, -0.0328, -0.9994, -0.01166, -0.0328, 0.0, -1.0, -5.147e-07, 0.0, -1.0, -5.147e-07, 0.0, -1.0, -5.147e-07, 0.0, -1.0, -5.147e-07, 0.0, -1.0, 1.029e-06, 0.0, -1.0, 1.029e-06, 0.0, -1.0, 1.029e-06, 0.0, -1.0, 1.029e-06, 0.0, -1.0, 4.584e-07, 0.0, -1.0, 4.584e-07, 0.0, -1.0, 4.584e-07, 0.0, -1.0, 4.584e-07, 0.0, -1.0, 0.0, 0.0, -1.0, 0.0, 0.0, -1.0, 0.0, 0.0, -1.0, 0.0, -5.194e-07, -1.0, 0.0, -5.194e-07, -1.0, 0.0, -5.194e-07, -1.0, 0.0, -5.194e-07, -1.0, 0.0, -5.194e-07, -1.0, 3.344e-07, -5.194e-07, -1.0, 3.344e-07, -5.194e-07, -1.0, 3.344e-07, -5.194e-07, -1.0, 3.344e-07, 0.0, -1.0, 0.0, 0.0, -1.0, 0.0, 0.0, -1.0, 0.0, 0.0, -1.0, 0.0, 0.0, -1.0, 0.0, 0.0, -1.0, 0.0, 0.0, -1.0, 0.0, 0.0, -1.0, 0.0, -0.05936, -0.9414, -0.332, -0.05936, -0.9414, -0.332, -0.05936, -0.9414, -0.332, -0.05936, -0.9414, -0.332, 0.1803, -0.9755, -0.126, 0.1803, -0.9755, -0.126, 0.1803, -0.9755, -0.126, 0.1803, -0.9755, -0.126, -0.1801, -0.9756, -0.1258, -0.1801, -0.9756, -0.1258, -0.1801, -0.9756, -0.1258, -0.1801, -0.9756, -0.1258, 0.05935, -0.9414, -0.3321, 0.05935, -0.9414, -0.3321, 0.05935, -0.9414, -0.3321, 0.05935, -0.9414, -0.3321, -0.1786, -0.9657, -0.1886, -0.1786, -0.9657, -0.1886, -0.1786, -0.9657, -0.1886, -0.1786, -0.9657, -0.1886, 0.1461, -0.9525, -0.2673, 0.1461, -0.9525, -0.2673, 0.1461, -0.9525, -0.2673, 0.1461, -0.9525, -0.2673, -0.1461, -0.9525, -0.2672, -0.1461, -0.9525, -0.2672, -0.1461, -0.9525, -0.2672, -0.1461, -0.9525, -0.2672, 0.1788, -0.9656, -0.1887, 0.1788, -0.9656, -0.1887, 0.1788, -0.9656, -0.1887, 0.1788, -0.9656, -0.1887, -0.0001413, -0.03193, -0.9995, -0.0001413, -0.03193, -0.9995, -0.0001413, -0.03193, -0.9995, -0.0001413, -0.03193, -0.9995, 0.5525, 0.0002414, -0.8335, 0.5525, 0.0002414, -0.8335, 0.5525, 0.0002414, -0.8335, 0.5525, 0.0002414, -0.8335, 0.5525, 0.0002414, -0.8335, 0.5525, 0.0002414, -0.8335, 0.5525, 0.0002414, -0.8335, 0.5525, 0.0002414, -0.8335, 0.5525, 0.0002414, -0.8335, 0.5525, 0.0002414, -0.8335, 0.5525, 0.0002414, -0.8335, 0.5525, 0.0002414, -0.8335, 0.5525, 0.0002414, -0.8335, 0.5525, 0.0002414, -0.8335, -0.5525, 0.0002415, -0.8335, -0.5525, 0.0002415, -0.8335, -0.5525, 0.0002415, -0.8335, -0.5525, 0.0002415, -0.8335, -0.5525, 0.0002415, -0.8335, -0.5525, 0.0002415, -0.8335, -0.5525, 0.0002415, -0.8335, -0.5525, 0.0002415, -0.8335, -0.5525, 0.0002415, -0.8335, -0.5525, 0.0002415, -0.8335, -0.5525, 0.0002415, -0.8335, -0.5525, 0.0002415, -0.8335, -0.5525, 0.0002415, -0.8335, -0.5525, 0.0002415, -0.8335, -9.871e-05, 0.003581, -1.0, -9.871e-05, 0.003581, -1.0, -9.871e-05, 0.003581, -1.0, -9.871e-05, 0.003581, -1.0, 0.9985, 0.02866, 0.04574, 0.9985, 0.02866, 0.04574, 0.9985, 0.02866, 0.04574, 0.9985, 0.02866, 0.04574, 0.9985, 0.02866, 0.04574, -0.5564, 0.01478, -0.8308, -0.5564, 0.01478, -0.8308, -0.5564, 0.01478, -0.8308, -0.5564, 0.01478, -0.8308, -0.01744, 0.07962, -0.9967, -0.01744, 0.07962, -0.9967, -0.01744, 0.07962, -0.9967, -0.01744, 0.07962, -0.9967, -0.4163, 0.003385, 0.9092, -0.4163, 0.003385, 0.9092, -0.4163, 0.003385, 0.9092, -0.4163, 0.003385, 0.9092, 0.8523, -0.006663, 0.523, 0.8523, -0.006663, 0.523, 0.8523, -0.006663, 0.523, 0.8523, -0.006663, 0.523, 0.4164, 0.003422, 0.9092, 0.4164, 0.003422, 0.9092, 0.4164, 0.003422, 0.9092, 0.4164, 0.003422, 0.9092, -0.8522, -0.00675, 0.5231, -0.8522, -0.00675, 0.5231, -0.8522, -0.00675, 0.5231, -0.8522, -0.00675, 0.5231, 0.5231, 0.005374, 0.8522, 0.5231, 0.005374, 0.8522, 0.5231, 0.005374, 0.8522, 0.5231, 0.005374, 0.8522, -0.523, 0.005336, 0.8523, -0.523, 0.005336, 0.8523, -0.523, 0.005336, 0.8523, -0.523, 0.005336, 0.8523, -5.255e-07, -5.361e-05, 1.0, -5.255e-07, -5.361e-05, 1.0, -5.255e-07, -5.361e-05, 1.0, -5.255e-07, -5.361e-05, 1.0])] * 3)])
me_cube_012 = bpy.data.meshes.new('Cube.012')
me_cube_012.from_pydata([(-0.4551, 0.8699, -0.877), (-0.4551, 0.8699, -1.441), (-0.4551, -0.3529, -1.378), (-0.4551, -0.3529, -1.441), (0.4545, 0.8699, -0.877), (0.4545, 0.8699, -1.441), (0.4545, -0.3529, -1.378), (0.4545, -0.3529, -1.441), (0.3303, -0.3529, -1.378), (-0.3298, -0.3529, -1.378), (-0.3298, -0.3529, -1.441), (0.3303, -0.3529, -1.441), (-0.3298, 0.8699, -0.877), (0.3303, 0.8699, -0.877), (0.3303, 0.8699, -1.441), (-0.3298, 0.8699, -1.441), (-0.4551, -0.1937, -1.378), (-0.4551, -0.1937, -1.441), (0.4545, -0.1937, -1.378), (0.4545, -0.1937, -1.441), (0.3303, -0.1937, -1.441), (-0.3298, -0.1937, -1.441), (-0.3298, -0.1937, -1.378), (0.3303, -0.1937, -1.378), (-0.4551, -0.1937, 2.008), (-0.4551, 0.2158, 2.008), (-0.3298, -1.007, 2.008), (-0.4551, -1.007, 2.008), (0.4545, -0.1937, 2.008), (0.4545, -1.007, 2.008), (0.3303, 0.2158, 2.008), (0.4545, 0.2158, 2.008), (0.3302, -1.007, 2.008), (-0.3298, 0.2158, 2.008), (-0.3298, 0.8699, 2.008), (0.3303, 0.8699, 2.008), (-0.3298, -0.1937, 2.008), (0.3302, -0.1937, 2.008), (-0.3298, -0.1937, 1.856), (0.3302, -0.1937, 1.856)], [(39, 37), (38, 36)], [(16, 17, 3, 2), (8, 11, 7, 6), (18, 19, 5, 4), (12, 15, 1, 0), (9, 8, 32, 26), (21, 17, 1, 15), (19, 20, 14, 5), (20, 21, 15, 14), (18, 4, 31, 28), (22, 23, 13, 12), (4, 5, 14, 13), (13, 14, 15, 12), (2, 3, 10, 9), (9, 10, 11, 8), (13, 23, 37, 30), (12, 0, 25, 33), (11, 10, 21, 20), (7, 11, 20, 19), (10, 3, 17, 21), (23, 22, 36, 37), (6, 7, 19, 18), (0, 1, 17, 16), (4, 13, 30, 31), (0, 16, 24, 25), (6, 18, 28, 29), (2, 9, 26, 27), (16, 2, 27, 24), (22, 12, 33, 36), (8, 6, 29, 32), (28, 31, 30, 37, 36, 33, 25, 24, 27, 26, 32, 29)])
me_cube_012.use_remesh_preserve_volume = False
me_cube_012.use_remesh_preserve_attributes = False
me_cube_012.use_mirror_vertex_groups = False
me_cube_012.update()
me_cylinder_003 = bpy.data.meshes.new('Cylinder.003')
me_cylinder_003.from_pydata([(-0.4406, -3.194, 1.683), (0.5715, -3.194, 0.9683), (-0.5186, -3.194, 1.539), (-0.4893, -3.193, 0.9686), (0.4704, 0.03292, 1.687), (-0.4637, 0.03292, 1.687), (-0.5459, 0.06095, 1.536), (0.5745, 0.04738, 0.9801), (-0.5382, 0.06095, 0.9801), (0.003566, -3.647, 1.735), (-0.05701, -3.649, 1.726), (0.5659, 2.202, 0.9801), (-0.5457, 2.202, 0.9801), (0.4628, 2.196, 0.9804), (-0.4489, 2.193, 0.9809), (-0.3583, 2.758, 0.9882), (0.3648, 2.758, 0.9876), (-0.51, -3.193, 1.536), (-0.4552, 0.03304, 1.684), (0.4619, 0.03304, 1.684), (-0.4321, -3.194, 1.68), (-0.5373, 0.06107, 1.532), (0.2985, 0.03339, 1.669), (0.2824, 0.03344, 1.659), (-0.4503, 3.185, -2.046), (-0.4503, 1.962, -2.548), (0.4593, 3.185, -2.046), (0.4593, 1.962, -2.548), (0.335, 1.962, -2.548), (-0.325, 1.962, -2.548), (-0.325, 3.185, -2.046), (0.3351, 3.185, -2.046), (-0.4503, 2.121, -2.548), (0.4593, 2.121, -2.548), (-0.325, 2.121, -2.548), (0.3351, 2.121, -2.548), (-0.4503, 2.121, 0.839), (-0.4503, 2.531, 0.839), (-0.325, 1.308, 0.839), (-0.4503, 1.308, 0.839), (0.4593, 2.121, 0.839), (0.4593, 1.308, 0.839), (0.335, 2.531, 0.839), (0.4593, 2.531, 0.839), (0.335, 1.308, 0.839), (0.5787, 2.791, 0.9934), (-0.5692, 2.791, 0.9934), (0.5787, 3.475, -2.301), (0.4867, 3.396, -2.588), (0.4867, 3.586, -2.43), (0.5787, 1.697, -2.301), (0.4867, 1.495, -2.413), (0.4867, 1.476, -2.588), (-0.4771, 1.495, -2.413), (-0.5692, 1.697, -2.301), (-0.4771, 1.476, -2.588), (-0.4771, 3.586, -2.43), (-0.4771, 3.396, -2.588), (-0.5692, 3.475, -2.301), (0.4867, 3.597, -2.215), (0.5787, 3.482, -2.215), (0.5787, 1.805, -2.215), (0.4867, 1.561, -2.215), (-0.4771, 1.561, -2.215), (-0.5692, 1.805, -2.215), (-0.5692, 3.482, -2.215), (-0.4771, 3.597, -2.215), (0.4867, 2.868, 0.3099), (0.5787, 2.69, 0.2738), (0.5787, 1.441, 0.2738), (0.4867, 1.222, 0.2738), (-0.4771, 1.222, 0.2738), (-0.5692, 1.441, 0.2738), (-0.5692, 2.69, 0.2738), (-0.4771, 2.868, 0.3099), (0.5787, 3.298, 0.7312), (0.5787, 3.047, 0.8151), (0.4867, 1.158, 0.7312), (0.5787, 1.346, 0.7312), (0.5787, 1.213, 0.9933), (-0.5692, 1.346, 0.7312), (-0.4771, 1.158, 0.7312), (-0.5692, 1.213, 0.9933), (-0.5692, 3.298, 0.7312), (-0.5692, 3.047, 0.8151), (0.4867, 3.135, 0.6256), (-0.4771, 3.135, 0.6256), (0.4867, 3.411, 0.7203), (0.5191, 3.403, 0.7842), (0.5314, 3.434, 0.7498), (-0.5096, 3.403, 0.7842), (-0.4771, 3.411, 0.7203), (-0.5218, 3.434, 0.7498), (-0.325, 1.962, -2.588), (-0.4503, 1.962, -2.588), (0.4593, 2.121, -2.588), (0.4593, 1.962, -2.588), (0.335, 1.962, -2.588), (-0.4503, 2.121, -2.588), (0.3351, 3.185, -2.588), (0.4593, 3.185, -2.588), (-0.325, 3.185, -2.588), (-0.4503, 3.185, -2.588), (-0.3181, -1.799, 0.6069), (-0.3181, -1.799, 0.5689), (0.3276, -1.799, 0.5689), (0.3276, -1.799, 0.6069), (-0.3813, -3.239, 1.001), (0.4531, -3.239, 1.001), (-0.3813, -3.239, 0.4975), (0.4531, -3.239, 0.4975), (-0.3813, -1.419, 0.5139), (-0.2827, -1.419, 0.5126), (0.4531, -1.419, 0.5139), (0.3546, -1.419, 0.5126), (-0.3813, -3.005, 1.005), (-0.4932, 1.535, 0.9867), (0.4531, -3.005, 1.005), (0.565, 1.535, 0.9867), (-0.3813, -1.419, 1.005), (0.4531, -1.419, 1.005), (-0.4932, 1.535, 0.5754), (-0.3682, 1.535, 0.4612), (0.44, 1.535, 0.4612), (0.565, 1.535, 0.5754), (0.565, -1.047, 0.9684), (-0.4932, -1.047, 0.9684), (-0.3682, -1.047, 0.4948), (-0.4932, -1.047, 0.6286), (0.44, -1.047, 0.4948), (0.565, -1.047, 0.6286), (0.004769, -3.692, 0.643), (0.004769, -3.225, 0.643), (0.05357, -3.692, 0.6495), (0.05357, -3.225, 0.6495), (0.1005, -3.692, 0.6686), (0.1005, -3.225, 0.6686), (0.1437, -3.692, 0.6997), (0.1437, -3.225, 0.6997), (0.1816, -3.692, 0.7415), (0.1816, -3.225, 0.7415), (0.2064, -3.692, 0.7925), (0.2064, -3.225, 0.7925), (0.2144, -3.692, 0.8507), (0.2144, -3.225, 0.8507), (0.2118, -3.692, 0.9138), (0.2118, -3.225, 0.9138), (0.2085, -3.692, 0.9795), (0.2085, -3.225, 0.9795), (-0.1989, -3.692, 0.9795), (-0.1989, -3.225, 0.9795), (-0.2022, -3.692, 0.9138), (-0.2022, -3.225, 0.9138), (-0.2049, -3.692, 0.8507), (-0.2049, -3.225, 0.8507), (-0.1968, -3.692, 0.7925), (-0.1968, -3.225, 0.7925), (-0.172, -3.692, 0.7415), (-0.172, -3.225, 0.7415), (-0.1342, -3.692, 0.6997), (-0.1342, -3.225, 0.6997), (-0.09096, -3.692, 0.6686), (-0.09096, -3.225, 0.6686), (-0.04403, -3.692, 0.6495), (-0.04403, -3.225, 0.6495), (-0.3813, -1.799, 0.5689), (-0.3813, -3.239, 0.5689), (-0.3181, -3.239, 0.5689), (-0.3813, -3.239, 0.6069), (-0.3181, -3.239, 0.6069), (-0.3813, -1.799, 0.6069), (0.3276, -3.239, 0.6069), (0.4531, -1.799, 0.5689), (0.4531, -1.799, 0.6069), (0.4531, -3.239, 0.6069), (0.4531, -3.239, 0.5689), (0.3276, -3.239, 0.5689), (0.09654, -0.4716, -0.5536), (-0.087, -0.8041, 0.5279), (-0.087, -0.4716, -0.5536), (0.09654, -0.8041, 0.5279), (-0.087, -0.4469, -0.1589), (0.09654, -0.4469, -0.1589), (-0.087, -0.3439, -0.268), (0.09654, -0.3439, -0.268), (-0.087, -0.5103, -0.04059), (0.09654, -0.5103, -0.04059), (-0.087, -0.2053, -0.3636), (0.09654, -0.2053, -0.3636), (-0.087, 0.3652, -0.5363), (0.09654, 0.3652, -0.5363), (-0.087, 0.5826, -0.5484), (0.09654, 0.5826, -0.5484), (-0.087, 0.1561, -0.5004), (0.09654, 0.1561, -0.5004), (-0.087, 0.7999, -0.5363), (0.09654, 0.7999, -0.5363), (-0.087, -0.2064, 0.5279), (0.09654, -0.2064, 0.5279), (-0.087, -0.3439, 0.433), (0.09654, -0.3439, 0.433), (-0.087, 1.202, -0.4421), (0.09654, 1.202, -0.4421), (-0.087, 1.332, -0.3815), (0.09654, 1.332, -0.3815), (-0.087, -0.5317, 0.08249), (0.09654, -0.5317, 0.08249), (-0.087, -0.0365, -0.4421), (0.09654, -0.0365, -0.4421), (-0.087, -0.5103, 0.2056), (0.09654, -0.5103, 0.2056), (-0.087, 1.009, -0.5004), (0.09654, 1.009, -0.5004), (-0.087, -0.4469, 0.3239), (0.09654, -0.4469, 0.3239), (0.09654, -0.7459, 0.4221), (-0.087, -0.7459, 0.4254), (-0.087, 0.02624, -0.7339), (-0.087, -0.7459, -0.2651), (0.09654, -0.7459, -0.2651), (0.09654, 0.02624, -0.7339), (-0.087, 1.332, -0.6023), (-0.087, 1.115, -0.7339), (0.09654, 1.115, -0.7339), (0.09654, 1.332, -0.6023)], [(9, 10), (4, 19), (17, 2), (18, 5), (6, 21), (23, 22), (42, 43), (0, 20)], [(8, 3, 14, 12), (12, 11, 7, 8), (11, 13, 1, 7), (13, 14, 15, 16), (12, 14, 13, 11), (32, 25, 94, 98), (28, 27, 96, 97), (33, 26, 100, 95), (30, 24, 102, 101), (29, 38, 44, 28), (33, 40, 43, 26), (26, 31, 99, 100), (31, 30, 101, 99), (25, 29, 93, 94), (29, 28, 97, 93), (27, 33, 95, 96), (24, 32, 98, 102), (24, 37, 36, 32), (27, 41, 40, 33), (25, 39, 38, 29), (32, 36, 39, 25), (28, 44, 41, 27), (59, 49, 56, 66), (90, 92, 83, 84), (80, 82, 46, 84, 83), (47, 60, 61, 50), (60, 68, 69, 61), (67, 59, 66, 74), (54, 64, 65, 58), (51, 62, 63, 53), (68, 75, 78, 69), (85, 67, 74, 86), (64, 72, 73, 65), (62, 70, 71, 63), (77, 79, 82, 81), (75, 76, 45, 79, 78), (72, 80, 83, 73), (70, 77, 81, 71), (47, 48, 49), (50, 51, 52), (53, 54, 55), (56, 57, 58), (87, 85, 86, 91), (77, 78, 79), (80, 81, 82), (73, 83, 92, 91, 86, 74), (47, 50, 52, 48), (48, 57, 56, 49), (51, 53, 55, 52), (54, 58, 57, 55), (49, 59, 60, 47), (50, 61, 62, 51), (53, 63, 64, 54), (58, 65, 66, 56), (59, 67, 68, 60), (61, 69, 70, 62), (63, 71, 72, 64), (65, 73, 74, 66), (75, 89, 88, 76), (69, 78, 77, 70), (71, 81, 80, 72), (48, 100, 99, 101, 102, 98, 94, 55, 57), (45, 76, 88, 90, 84, 46), (87, 88, 89), (90, 91, 92), (90, 88, 87, 91), (67, 85, 87, 89, 75, 68), (55, 94, 93, 97, 96, 95, 100, 48, 52), (103, 170, 165, 104), (106, 171, 176, 105), (108, 107, 168, 169, 167, 166, 109, 110, 175, 176, 171, 174), (116, 118, 124, 123, 122, 121), (125, 120, 113, 130), (119, 115, 117, 120), (126, 116, 121, 128), (126, 119, 120, 125), (129, 114, 112, 127), (127, 128, 121, 122), (129, 130, 113, 114), (120, 113, 114, 112, 111, 119), (110, 113, 120, 117, 108, 174, 173, 172, 175), (110, 109, 111, 112, 114, 113), (111, 109, 166, 165, 170, 168, 107, 115, 119), (123, 124, 130, 129), (112, 111, 128, 127), (123, 129, 127, 122), (116, 126, 125, 118), (119, 126, 128, 111), (118, 125, 130, 124), (131, 132, 134, 133), (133, 134, 136, 135), (135, 136, 138, 137), (137, 138, 140, 139), (139, 140, 142, 141), (141, 142, 144, 143), (143, 144, 146, 145), (145, 146, 148, 147), (149, 150, 152, 151), (151, 152, 154, 153), (153, 154, 156, 155), (155, 156, 158, 157), (157, 158, 160, 159), (159, 160, 162, 161), (134, 132, 164, 162, 160, 158, 156, 154, 152, 150, 148, 146, 144, 142, 140, 138, 136), (161, 162, 164, 163), (163, 164, 132, 131), (131, 133, 135, 137, 139, 141, 143, 145, 147, 149, 151, 153, 155, 157, 159, 161, 163), (147, 148, 150, 149), (173, 106, 105, 172), (167, 104, 165, 166), (172, 105, 176, 175), (171, 106, 173, 174), (169, 103, 104, 167), (170, 103, 169, 168), (218, 219, 215, 216), (204, 202, 212, 196, 192, 190, 194, 208, 188, 184, 182, 186, 206, 210, 214, 200, 198, 180, 215, 219, 177, 220, 223, 224), (183, 184, 188, 187), (209, 210, 206, 205), (193, 194, 190, 189), (222, 223, 220, 217), (213, 214, 210, 209), (200, 199, 197, 198), (191, 192, 196, 195), (195, 196, 212, 211), (185, 186, 182, 181), (198, 197, 178, 180), (187, 188, 208, 207), (207, 208, 194, 193), (181, 182, 184, 183), (189, 190, 192, 191), (199, 200, 214, 213), (211, 212, 202, 201), (201, 202, 204, 203), (205, 206, 186, 185), (216, 215, 180, 178), (217, 220, 177, 219, 218, 179), (197, 199, 213, 209, 205, 185, 181, 183, 187, 207, 193, 189, 191, 195, 211, 201, 203, 221, 222, 217, 179, 218, 216, 178), (221, 224, 223, 222), (203, 204, 224, 221)])
me_cylinder_003.polygons.foreach_set('use_smooth', [0, 0, 0, 0, 0, 0, 0, 0, 0, 0, 0, 0, 0, 0, 0, 0, 0, 0, 0, 0, 0, 0, 1, 1, 1, 1, 1, 1, 1, 1, 1, 1, 1, 1, 1, 1, 1, 1, 1, 1, 1, 1, 1, 1, 1, 1, 1, 1, 1, 1, 1, 1, 1, 1, 1, 1, 1, 1, 1, 1, 1, 1, 1, 1, 1, 1, 1, 1, 0, 0, 0, 0, 0, 0, 0, 0, 0, 0, 0, 0, 0, 0, 0, 0, 0, 0, 0, 0, 0, 0, 0, 0, 0, 0, 0, 0, 0, 0, 0, 0, 0, 0, 0, 0, 0, 0, 0, 0, 0, 0, 0, 0, 0, 0, 1, 1, 1, 1, 1, 1, 1, 1, 1, 1, 1, 1, 1, 1, 1, 1, 1, 1, 1, 1, 1, 1, 1, 1, 1])
me_cylinder_003.polygons.foreach_set('material_index', [3, 3, 3, 3, 3, 0, 0, 0, 0, 0, 0, 0, 0, 0, 0, 0, 0, 0, 0, 0, 0, 0, 0, 0, 0, 0, 0, 0, 0, 0, 0, 0, 0, 0, 0, 0, 0, 0, 0, 0, 0, 0, 0, 0, 0, 0, 0, 0, 0, 0, 0, 0, 0, 0, 0, 0, 0, 0, 0, 0, 0, 0, 0, 0, 0, 0, 0, 0, 0, 0, 0, 0, 0, 0, 0, 0, 0, 0, 0, 0, 0, 0, 0, 0, 0, 0, 0, 0, 0, 0, 0, 0, 0, 0, 0, 0, 0, 0, 0, 0, 0, 0, 0, 0, 0, 0, 0, 0, 0, 0, 0, 0, 0, 0, 1, 1, 1, 1, 1, 1, 1, 1, 1, 1, 1, 1, 1, 1, 1, 1, 1, 1, 1, 1, 1, 1, 1, 1, 1])
me_cylinder_003.materials.append(mat_material_003)
me_cylinder_003.materials.append(mat_material_004)
me_cylinder_003.materials.append(mat_material_002)
me_cylinder_003.materials.append(mat_material_001)
me_cylinder_003.use_remesh_preserve_volume = False
me_cylinder_003.use_remesh_preserve_attributes = False
me_cylinder_003.use_mirror_vertex_groups = False
me_cylinder_003.update()
me_cylinder_003.normals_split_custom_set([tuple(v) for v in zip(*[iter([0.03346, -0.00178, 0.9994, 0.03346, -0.00178, 0.9994, 0.03346, -0.00178, 0.9994, 0.03346, -0.00178, 0.9994, 1.504e-06, 6.112e-08, -1.0, 1.504e-06, 6.112e-08, -1.0, 1.504e-06, 6.112e-08, -1.0, 1.504e-06, 6.112e-08, -1.0, -0.04041, -0.002221, 0.9992, -0.04041, -0.002221, 0.9992, -0.04041, -0.002221, 0.9992, -0.04041, -0.002221, 0.9992, -0.0007203, 0.01298, -0.9999, -0.0007203, 0.01298, -0.9999, -0.0007203, 0.01298, -0.9999, -0.0007203, 0.01298, -0.9999, 0.0001802, 0.07482, 0.9972, 0.0001802, 0.07482, 0.9972, 0.0001802, 0.07482, 0.9972, 0.0001802, 0.07482, 0.9972, 1.0, -1.156e-06, 3.681e-07, 1.0, -1.156e-06, 3.681e-07, 1.0, -1.156e-06, 3.681e-07, 1.0, -1.156e-06, 3.681e-07, 9.594e-07, 1.0, 0.0, 9.594e-07, 1.0, 0.0, 9.594e-07, 1.0, 0.0, 9.594e-07, 1.0, 0.0, -1.0, 8.181e-07, -5.63e-07, -1.0, 8.181e-07, -5.63e-07, -1.0, 8.181e-07, -5.63e-07, -1.0, 8.181e-07, -5.63e-07, 0.0, -1.0, 0.0, 0.0, -1.0, 0.0, 0.0, -1.0, 0.0, 0.0, -1.0, 0.0, 4.713e-07, 0.9818, 0.1897, 4.713e-07, 0.9818, 0.1897, 4.713e-07, 0.9818, 0.1897, 4.713e-07, 0.9818, 0.1897, -1.0, 1.047e-06, -4.702e-07, -1.0, 1.047e-06, -4.702e-07, -1.0, 1.047e-06, -4.702e-07, -1.0, 1.047e-06, -4.702e-07, -2.878e-06, -1.0, 8.854e-07, -2.878e-06, -1.0, 8.854e-07, -2.878e-06, -1.0, 8.854e-07, -2.878e-06, -1.0, 8.854e-07, -5.419e-07, -1.0, 6.667e-07, -5.419e-07, -1.0, 6.667e-07, -5.419e-07, -1.0, 6.667e-07, -5.419e-07, -1.0, 6.667e-07, 2.853e-06, 1.0, -5.873e-06, 2.853e-06, 1.0, -5.873e-06, 2.853e-06, 1.0, -5.873e-06, 2.853e-06, 1.0, -5.873e-06, 3.612e-07, 1.0, -4.462e-06, 3.612e-07, 1.0, -4.462e-06, 3.612e-07, 1.0, -4.462e-06, 3.612e-07, 1.0, -4.462e-06, -1.0, 1.156e-06, -7.362e-07, -1.0, 1.156e-06, -7.362e-07, -1.0, 1.156e-06, -7.362e-07, -1.0, 1.156e-06, -7.362e-07, 1.0, -8.241e-07, 5.63e-07, 1.0, -8.241e-07, 5.63e-07, 1.0, -8.241e-07, 5.63e-07, 1.0, -8.241e-07, 5.63e-07, 1.0, -1.097e-06, 4.528e-07, 1.0, -1.097e-06, 4.528e-07, 1.0, -1.097e-06, 4.528e-07, 1.0, -1.097e-06, 4.528e-07, -1.0, 3.619e-07, -5.365e-07, -1.0, 3.619e-07, -5.365e-07, -1.0, 3.619e-07, -5.365e-07, -1.0, 3.619e-07, -5.365e-07, 9.651e-07, 0.9818, 0.1897, 9.651e-07, 0.9818, 0.1897, 9.651e-07, 0.9818, 0.1897, 9.651e-07, 0.9818, 0.1897, 1.0, -2.895e-07, 5.424e-07, 1.0, -2.895e-07, 5.424e-07, 1.0, -2.895e-07, 5.424e-07, 1.0, -2.895e-07, 5.424e-07, 9.735e-07, 0.9818, 0.1897, 9.735e-07, 0.9818, 0.1897, 9.735e-07, 0.9818, 0.1897, 9.735e-07, 0.9818, 0.1897, 0.4432, 0.8911, 0.09739, 0.4529, 0.7893, -0.4146, -0.4529, 0.7893, -0.4146, -0.4432, 0.8911, 0.09739, -0.2848, 0.6061, 0.7426, -0.2463, 0.9665, 0.0716, -0.8975, 0.4249, -0.1182, -0.7457, 0.22, 0.6289, -0.9783, -0.1979, -0.06118, -0.7521, -0.6578, 0.03983, -0.8498, 0.1739, 0.4976, -0.7457, 0.22, 0.6289, -0.8975, 0.4249, -0.1182, 0.9472, 0.2876, -0.1414, 0.9438, 0.3282, 0.03787, 0.9905, -0.1362, 0.01916, 0.9718, -0.2356, 0.009224, 0.9438, 0.3282, 0.03787, 0.9818, 0.1854, -0.04217, 0.9804, -0.1944, -0.03039, 0.9905, -0.1362, 0.01916, 0.3886, 0.8453, -0.3667, 0.4432, 0.8911, 0.09739, -0.4432, 0.8911, 0.09739, -0.3886, 0.8453, -0.3667, -0.9718, -0.2356, 0.009223, -0.9905, -0.1362, 0.01916, -0.9438, 0.3282, 0.03787, -0.9472, 0.2876, -0.1414, 0.5097, -0.8394, 0.1887, 0.5777, -0.807, 0.1222, -0.5777, -0.807, 0.1222, -0.5097, -0.8394, 0.1887, 0.9818, 0.1854, -0.04217, 0.8975, 0.4249, -0.1182, 0.9783, -0.1979, -0.06118, 0.9804, -0.1944, -0.03039, 0.1675, 0.5665, -0.8068, 0.3886, 0.8453, -0.3667, -0.3886, 0.8453, -0.3667, -0.1675, 0.5665, -0.8068, -0.9905, -0.1362, 0.01916, -0.9804, -0.1944, -0.03039, -0.9818, 0.1854, -0.04217, -0.9438, 0.3282, 0.03787, 0.5777, -0.807, 0.1222, 0.5493, -0.8271, -0.1189, -0.5493, -0.8271, -0.1189, -0.5777, -0.807, 0.1222, 0.4677, -0.883, -0.03903, 0.7521, -0.6578, 0.03983, -0.7521, -0.6578, 0.03983, -0.4677, -0.883, -0.03903, 0.8975, 0.4249, -0.1182, 0.7457, 0.22, 0.6289, 0.8498, 0.1739, 0.4976, 0.7521, -0.6578, 0.03983, 0.9783, -0.1979, -0.06118, -0.9804, -0.1944, -0.03039, -0.9783, -0.1979, -0.06118, -0.8975, 0.4249, -0.1182, -0.9818, 0.1854, -0.04217, 0.5493, -0.8271, -0.1189, 0.4677, -0.883, -0.03903, -0.4677, -0.883, -0.03903, -0.5493, -0.8271, -0.1189, 0.9472, 0.2876, -0.1414, 0.5248, 0.2716, -0.8068, 0.4529, 0.7893, -0.4146, 0.9718, -0.2356, 0.009224, 0.5097, -0.8394, 0.1887, 0.5018, -0.6392, -0.5828, -0.5097, -0.8394, 0.1887, -0.9718, -0.2356, 0.009223, -0.5018, -0.6392, -0.5828, -0.4529, 0.7893, -0.4146, -0.5248, 0.2716, -0.8068, -0.9472, 0.2876, -0.1414, 0.065, 0.8497, -0.5232, 0.1675, 0.5665, -0.8068, -0.1675, 0.5665, -0.8068, -0.065, 0.8497, -0.5232, 0.4677, -0.883, -0.03903, 0.9783, -0.1979, -0.06118, 0.7521, -0.6578, 0.03983, -0.9783, -0.1979, -0.06118, -0.4677, -0.883, -0.03903, -0.7521, -0.6578, 0.03983, -0.9818, 0.1854, -0.04217, -0.8975, 0.4249, -0.1182, -0.2463, 0.9665, 0.0716, -0.065, 0.8497, -0.5232, -0.1675, 0.5665, -0.8068, -0.3886, 0.8453, -0.3667, 0.9472, 0.2876, -0.1414, 0.9718, -0.2356, 0.009224, 0.5018, -0.6392, -0.5828, 0.5248, 0.2716, -0.8068, 0.5248, 0.2716, -0.8068, -0.5248, 0.2716, -0.8068, -0.4529, 0.7893, -0.4146, 0.4529, 0.7893, -0.4146, 0.5097, -0.8394, 0.1887, -0.5097, -0.8394, 0.1887, -0.5018, -0.6392, -0.5828, 0.5018, -0.6392, -0.5828, -0.9718, -0.2356, 0.009223, -0.9472, 0.2876, -0.1414, -0.5248, 0.2716, -0.8068, -0.5018, -0.6392, -0.5828, 0.4529, 0.7893, -0.4146, 0.4432, 0.8911, 0.09739, 0.9438, 0.3282, 0.03787, 0.9472, 0.2876, -0.1414, 0.9718, -0.2356, 0.009224, 0.9905, -0.1362, 0.01916, 0.5777, -0.807, 0.1222, 0.5097, -0.8394, 0.1887, -0.5097, -0.8394, 0.1887, -0.5777, -0.807, 0.1222, -0.9905, -0.1362, 0.01916, -0.9718, -0.2356, 0.009223, -0.9472, 0.2876, -0.1414, -0.9438, 0.3282, 0.03787, -0.4432, 0.8911, 0.09739, -0.4529, 0.7893, -0.4146, 0.4432, 0.8911, 0.09739, 0.3886, 0.8453, -0.3667, 0.9818, 0.1854, -0.04217, 0.9438, 0.3282, 0.03787, 0.9905, -0.1362, 0.01916, 0.9804, -0.1944, -0.03039, 0.5493, -0.8271, -0.1189, 0.5777, -0.807, 0.1222, -0.5777, -0.807, 0.1222, -0.5493, -0.8271, -0.1189, -0.9804, -0.1944, -0.03039, -0.9905, -0.1362, 0.01916, -0.9438, 0.3282, 0.03787, -0.9818, 0.1854, -0.04217, -0.3886, 0.8453, -0.3667, -0.4432, 0.8911, 0.09739, 0.8975, 0.4249, -0.1182, 0.2463, 0.9665, 0.0716, 0.2848, 0.6061, 0.7426, 0.7457, 0.22, 0.6289, 0.9804, -0.1944, -0.03039, 0.9783, -0.1979, -0.06118, 0.4677, -0.883, -0.03903, 0.5493, -0.8271, -0.1189, -0.5493, -0.8271, -0.1189, -0.4677, -0.883, -0.03903, -0.9783, -0.1979, -0.06118, -0.9804, -0.1944, -0.03039, 0.5248, 0.2716, -0.8068, 7.185e-07, 2.946e-11, -1.0, 1.992e-06, 5.433e-10, -1.0, 1.992e-06, 5.433e-10, -1.0, 1.992e-06, 5.433e-10, -1.0, 1.992e-06, 5.433e-10, -1.0, 1.305e-06, 2.66e-10, -1.0, -0.5018, -0.6392, -0.5828, -0.5248, 0.2716, -0.8068, 0.8498, 0.1739, 0.4976, 0.7457, 0.22, 0.6289, 0.2848, 0.6061, 0.7426, -0.2848, 0.6061, 0.7426, -0.7457, 0.22, 0.6289, -0.8498, 0.1739, 0.4976, 0.065, 0.8497, -0.5232, 0.2848, 0.6061, 0.7426, 0.2463, 0.9665, 0.0716, -0.2848, 0.6061, 0.7426, -0.065, 0.8497, -0.5232, -0.2463, 0.9665, 0.0716, -0.2848, 0.6061, 0.7426, 0.2848, 0.6061, 0.7426, 0.065, 0.8497, -0.5232, -0.065, 0.8497, -0.5232, 0.3886, 0.8453, -0.3667, 0.1675, 0.5665, -0.8068, 0.065, 0.8497, -0.5232, 0.2463, 0.9665, 0.0716, 0.8975, 0.4249, -0.1182, 0.9818, 0.1854, -0.04217, -0.5018, -0.6392, -0.5828, 1.305e-06, 2.66e-10, -1.0, 0.0, -2.605e-10, -1.0, 0.0, -2.605e-10, -1.0, 0.0, -2.605e-10, -1.0, 0.0, -2.605e-10, -1.0, 7.185e-07, 2.946e-11, -1.0, 0.5248, 0.2716, -0.8068, 0.5018, -0.6392, -0.5828, 0.0, -1.0, 0.0, 0.0, -1.0, 0.0, 0.0, -1.0, 0.0, 0.0, -1.0, 0.0, 1.0, -1.354e-07, 0.0, 1.0, -1.354e-07, 0.0, 1.0, -1.354e-07, 0.0, 1.0, -1.354e-07, 0.0, 4.396e-08, -1.0, 1.444e-07, 4.396e-08, -1.0, 1.444e-07, 4.396e-08, -1.0, 1.444e-07, 4.396e-08, -1.0, 1.444e-07, 4.396e-08, -1.0, 1.444e-07, 4.396e-08, -1.0, 1.444e-07, 4.396e-08, -1.0, 1.444e-07, 4.396e-08, -1.0, 1.444e-07, 4.396e-08, -1.0, 1.444e-07, 4.396e-08, -1.0, 1.444e-07, 4.396e-08, -1.0, 1.444e-07, 4.396e-08, -1.0, 1.444e-07, 2.187e-07, 1.0, -5.5e-08, 2.187e-07, 1.0, -5.5e-08, 2.187e-07, 1.0, -5.5e-08, 2.187e-07, 1.0, -5.5e-08, 2.187e-07, 1.0, -5.5e-08, 2.187e-07, 1.0, -5.5e-08, 0.9576, -0.2882, 4.619e-07, 0.9576, -0.2882, 4.619e-07, 0.9576, -0.2882, 4.619e-07, 0.9576, -0.2882, 4.619e-07, -6.305e-07, 8.59e-14, 1.0, -6.305e-07, 8.59e-14, 1.0, -6.305e-07, 8.59e-14, 1.0, -6.305e-07, 8.59e-14, 1.0, -1.0, 1.46e-07, -5.555e-07, -1.0, 1.46e-07, -5.555e-07, -1.0, 1.46e-07, -5.555e-07, -1.0, 1.46e-07, -5.555e-07, -5.9e-07, 0.09817, 0.9952, -5.9e-07, 0.09817, 0.9952, -5.9e-07, 0.09817, 0.9952, -5.9e-07, 0.09817, 0.9952, 5.538e-07, -0.04794, -0.9989, 5.538e-07, -0.04794, -0.9989, 5.538e-07, -0.04794, -0.9989, 5.538e-07, -0.04794, -0.9989, -0.7042, -0.01194, -0.7099, -0.7042, -0.01194, -0.7099, -0.7042, -0.01194, -0.7099, -0.7042, -0.01194, -0.7099, 0.5172, -0.02583, -0.8555, 0.5172, -0.02583, -0.8555, 0.5172, -0.02583, -0.8555, 0.5172, -0.02583, -0.8555, 1.427e-07, 1.0, 5.293e-08, 1.427e-07, 1.0, 5.293e-08, 1.427e-07, 1.0, 5.293e-08, 1.427e-07, 1.0, 5.293e-08, 1.427e-07, 1.0, 5.293e-08, 1.427e-07, 1.0, 5.293e-08, 1.0, -1.386e-07, 6.087e-07, 1.0, -1.386e-07, 6.087e-07, 1.0, -1.386e-07, 6.087e-07, 1.0, -1.386e-07, 6.087e-07, 1.0, -1.386e-07, 6.087e-07, 1.0, -1.386e-07, 6.087e-07, 1.0, -1.386e-07, 6.087e-07, 1.0, -1.386e-07, 6.087e-07, 1.0, -1.386e-07, 6.087e-07, 5.898e-07, 0.008411, -1.0, 5.898e-07, 0.008411, -1.0, 5.898e-07, 0.008411, -1.0, 5.898e-07, 0.008411, -1.0, 5.898e-07, 0.008411, -1.0, 5.898e-07, 0.008411, -1.0, -1.0, 1.52e-07, -6.087e-07, -1.0, 1.52e-07, -6.087e-07, -1.0, 1.52e-07, -6.087e-07, -1.0, 1.52e-07, -6.087e-07, -1.0, 1.52e-07, -6.087e-07, -1.0, 1.52e-07, -6.087e-07, -1.0, 1.52e-07, -6.087e-07, -1.0, 1.52e-07, -6.087e-07, -1.0, 1.52e-07, -6.087e-07, 0.7042, -0.01194, -0.7099, 0.7042, -0.01194, -0.7099, 0.7042, -0.01194, -0.7099, 0.7042, -0.01194, -0.7099, -0.5172, -0.02583, -0.8555, -0.5172, -0.02583, -0.8555, -0.5172, -0.02583, -0.8555, -0.5172, -0.02583, -0.8555, 5.712e-07, -0.013, -0.9999, 5.712e-07, -0.013, -0.9999, 5.712e-07, -0.013, -0.9999, 5.712e-07, -0.013, -0.9999, -5.236e-07, -0.00711, 1.0, -5.236e-07, -0.00711, 1.0, -5.236e-07, -0.00711, 1.0, -5.236e-07, -0.00711, 1.0, -0.9576, -0.2882, -5.543e-07, -0.9576, -0.2882, -5.543e-07, -0.9576, -0.2882, -5.543e-07, -0.9576, -0.2882, -5.543e-07, 1.0, -1.71e-07, 5.555e-07, 1.0, -1.71e-07, 5.555e-07, 1.0, -1.71e-07, 5.555e-07, 1.0, -1.71e-07, 5.555e-07, 0.1313, -1.962e-08, -0.9913, 0.1313, -1.962e-08, -0.9913, 0.1313, -1.962e-08, -0.9913, 0.1313, -1.962e-08, -0.9913, 0.3778, -5.902e-08, -0.9259, 0.3778, -5.902e-08, -0.9259, 0.3778, -5.902e-08, -0.9259, 0.3778, -5.902e-08, -0.9259, 0.5837, -8.423e-08, -0.8119, 0.5837, -8.423e-08, -0.8119, 0.5837, -8.423e-08, -0.8119, 0.5837, -8.423e-08, -0.8119, 0.7417, -1.06e-07, -0.6707, 0.7417, -1.06e-07, -0.6707, 0.7417, -1.06e-07, -0.6707, 0.7417, -1.06e-07, -0.6707, 0.8995, -1.055e-07, -0.437, 0.8995, -1.055e-07, -0.437, 0.8995, -1.055e-07, -0.437, 0.8995, -1.055e-07, -0.437, 0.9905, -1.019e-07, -0.1377, 0.9905, -1.019e-07, -0.1377, 0.9905, -1.019e-07, -0.1377, 0.9905, -1.019e-07, -0.1377, 0.9991, -1.263e-07, 0.04219, 0.9991, -1.263e-07, 0.04219, 0.9991, -1.263e-07, 0.04219, 0.9991, -1.263e-07, 0.04219, 0.9987, -1.214e-07, 0.05038, 0.9987, -1.214e-07, 0.05038, 0.9987, -1.214e-07, 0.05038, 0.9987, -1.214e-07, 0.05038, -0.9987, 1.214e-07, 0.05038, -0.9987, 1.214e-07, 0.05038, -0.9987, 1.214e-07, 0.05038, -0.9987, 1.214e-07, 0.05038, -0.9991, 1.263e-07, 0.04219, -0.9991, 1.263e-07, 0.04219, -0.9991, 1.263e-07, 0.04219, -0.9991, 1.263e-07, 0.04219, -0.9905, 1.019e-07, -0.1377, -0.9905, 1.019e-07, -0.1377, -0.9905, 1.019e-07, -0.1377, -0.9905, 1.019e-07, -0.1377, -0.8995, 1.055e-07, -0.437, -0.8995, 1.055e-07, -0.437, -0.8995, 1.055e-07, -0.437, -0.8995, 1.055e-07, -0.437, -0.7417, 1.06e-07, -0.6707, -0.7417, 1.06e-07, -0.6707, -0.7417, 1.06e-07, -0.6707, -0.7417, 1.06e-07, -0.6707, -0.5837, 8.423e-08, -0.8119, -0.5837, 8.423e-08, -0.8119, -0.5837, 8.423e-08, -0.8119, -0.5837, 8.423e-08, -0.8119, 0.0, 1.0, -2.482e-07, 0.0, 1.0, -2.482e-07, 0.0, 1.0, -2.482e-07, 0.0, 1.0, -2.482e-07, 0.0, 1.0, -2.482e-07, 0.0, 1.0, -2.482e-07, 0.0, 1.0, -2.482e-07, 0.0, 1.0, -2.482e-07, 0.0, 1.0, -2.482e-07, 0.0, 1.0, -2.482e-07, 0.0, 1.0, -2.482e-07, 0.0, 1.0, -2.482e-07, 0.0, 1.0, -2.482e-07, 0.0, 1.0, -2.482e-07, 0.0, 1.0, -2.482e-07, 0.0, 1.0, -2.482e-07, 0.0, 1.0, -2.482e-07, -0.3778, 5.41e-08, -0.9259, -0.3778, 5.41e-08, -0.9259, -0.3778, 5.41e-08, -0.9259, -0.3778, 5.41e-08, -0.9259, -0.1313, 2.025e-08, -0.9913, -0.1313, 2.025e-08, -0.9913, -0.1313, 2.025e-08, -0.9913, -0.1313, 2.025e-08, -0.9913, 0.0, -1.0, 1.241e-06, 0.0, -1.0, 1.241e-06, 0.0, -1.0, 1.241e-06, 0.0, -1.0, 1.241e-06, 0.0, -1.0, 1.241e-06, 0.0, -1.0, 1.241e-06, 0.0, -1.0, 1.241e-06, 0.0, -1.0, 1.241e-06, 0.0, -1.0, 1.241e-06, 0.0, -1.0, 1.241e-06, 0.0, -1.0, 1.241e-06, 0.0, -1.0, 1.241e-06, 0.0, -1.0, 1.241e-06, 0.0, -1.0, 1.241e-06, 0.0, -1.0, 1.241e-06, 0.0, -1.0, 1.241e-06, 0.0, -1.0, 1.241e-06, -1.253e-06, -6.381e-08, 1.0, -1.253e-06, -6.381e-08, 1.0, -1.253e-06, -6.381e-08, 1.0, -1.253e-06, -6.381e-08, 1.0, -9.495e-07, -1.0, 0.0, -9.495e-07, -1.0, 0.0, -9.495e-07, -1.0, 0.0, -9.495e-07, -1.0, 0.0, -1.963e-06, -4.139e-08, 1.0, -1.963e-06, -4.139e-08, 1.0, -1.963e-06, -4.139e-08, 1.0, -1.963e-06, -4.139e-08, 1.0, 1.816e-07, -4.139e-08, 1.0, 1.816e-07, -4.139e-08, 1.0, 1.816e-07, -4.139e-08, 1.0, 1.816e-07, -4.139e-08, 1.0, 3.296e-07, 6.208e-08, -1.0, 3.296e-07, 6.208e-08, -1.0, 3.296e-07, 6.208e-08, -1.0, 3.296e-07, 6.208e-08, -1.0, -1.0, 1.299e-07, 0.0, -1.0, 1.299e-07, 0.0, -1.0, 1.299e-07, 0.0, -1.0, 1.299e-07, 0.0, 0.0, 2.069e-08, -1.0, 0.0, 2.069e-08, -1.0, 0.0, 2.069e-08, -1.0, 0.0, 2.069e-08, -1.0, -0.6563, -0.6576, -0.37, 0.6563, -0.6576, -0.37, 0.6542, -0.7324, -0.1888, -0.6548, -0.7308, -0.1927, 0.5578, 0.4464, 0.6997, 0.6916, -0.2574, 0.6749, 0.6934, -0.1657, 0.7012, 0.6945, -0.08106, 0.7149, 0.6948, 1.896e-07, 0.7192, 0.6945, 0.08106, 0.7149, 0.6935, 0.1657, 0.7012, 0.6916, 0.2574, 0.6749, 0.6886, 0.36, 0.6295, 0.6842, 0.4748, 0.5535, 0.6786, 0.596, 0.4293, 0.673, 0.6993, 0.2411, 0.6705, 0.7419, -1.207e-06, 0.673, 0.6993, -0.2411, 0.6786, 0.596, -0.4293, 0.6842, 0.4748, -0.5535, 0.5429, 0.8018, 0.2498, 0.5551, -0.7175, 0.4208, 0.6542, -0.7324, -0.1888, 0.6563, -0.6576, -0.37, 0.7071, -0.367, -0.6044, 0.6785, -0.198, -0.7075, 0.6512, 0.2045, -0.7308, 0.6116, 0.6895, -0.388, -0.6842, 0.4748, 0.5535, 0.6842, 0.4748, 0.5535, 0.6886, 0.36, 0.6295, -0.6886, 0.36, 0.6295, -0.673, 0.6993, -0.2411, 0.673, 0.6993, -0.2411, 0.6705, 0.7419, -1.207e-06, -0.6705, 0.7419, -2.153e-06, -0.6935, 0.1657, 0.7012, 0.6935, 0.1657, 0.7012, 0.6945, 0.08106, 0.7149, -0.6945, 0.08106, 0.7149, -0.6512, 0.2045, -0.7308, 0.6512, 0.2045, -0.7308, 0.6785, -0.198, -0.7075, -0.6785, -0.198, -0.7075, -0.6786, 0.596, -0.4293, 0.6786, 0.596, -0.4293, 0.673, 0.6993, -0.2411, -0.673, 0.6993, -0.2411, 0.6842, 0.4748, -0.5535, -0.6842, 0.4748, -0.5535, -0.5429, 0.8018, 0.2498, 0.5429, 0.8018, 0.2498, -0.6948, 4.578e-07, 0.7192, 0.6948, 1.896e-07, 0.7192, 0.6945, -0.08106, 0.7149, -0.6945, -0.08106, 0.7149, -0.6945, -0.08106, 0.7149, 0.6945, -0.08106, 0.7149, 0.6934, -0.1657, 0.7012, -0.6935, -0.1657, 0.7012, -0.673, 0.6993, 0.2411, 0.673, 0.6993, 0.2411, 0.6786, 0.596, 0.4293, -0.6786, 0.596, 0.4293, 0.5429, 0.8018, 0.2498, -0.5429, 0.8018, 0.2498, -0.5552, -0.7175, 0.4208, 0.5551, -0.7175, 0.4208, -0.6886, 0.36, 0.6295, 0.6886, 0.36, 0.6295, 0.6916, 0.2574, 0.6749, -0.6916, 0.2574, 0.6749, -0.6916, 0.2574, 0.6749, 0.6916, 0.2574, 0.6749, 0.6935, 0.1657, 0.7012, -0.6935, 0.1657, 0.7012, -0.6786, 0.596, 0.4293, 0.6786, 0.596, 0.4293, 0.6842, 0.4748, 0.5535, -0.6842, 0.4748, 0.5535, -0.6945, 0.08106, 0.7149, 0.6945, 0.08106, 0.7149, 0.6948, 1.896e-07, 0.7192, -0.6948, 4.578e-07, 0.7192, -0.6842, 0.4748, -0.5535, 0.6842, 0.4748, -0.5535, 0.6786, 0.596, -0.4293, -0.6786, 0.596, -0.4293, -0.6935, -0.1657, 0.7012, 0.6934, -0.1657, 0.7012, 0.6916, -0.2574, 0.6749, -0.6916, -0.2574, 0.6749, -0.6916, -0.2574, 0.6749, 0.6916, -0.2574, 0.6749, 0.5578, 0.4464, 0.6997, -0.5578, 0.4464, 0.6997, -0.6705, 0.7419, -2.153e-06, 0.6705, 0.7419, -1.207e-06, 0.673, 0.6993, 0.2411, -0.673, 0.6993, 0.2411, -0.6548, -0.7308, -0.1927, 0.6542, -0.7324, -0.1888, 0.5551, -0.7175, 0.4208, -0.5552, -0.7175, 0.4208, -0.6785, -0.198, -0.7075, 0.6785, -0.198, -0.7075, 0.7071, -0.367, -0.6044, 0.6563, -0.6576, -0.37, -0.6563, -0.6576, -0.37, -0.7071, -0.367, -0.6044, -0.5429, 0.8018, 0.2498, -0.6842, 0.4748, -0.5535, -0.6786, 0.596, -0.4293, -0.673, 0.6993, -0.2411, -0.6705, 0.7419, -2.153e-06, -0.673, 0.6993, 0.2411, -0.6786, 0.596, 0.4293, -0.6842, 0.4748, 0.5535, -0.6886, 0.36, 0.6295, -0.6916, 0.2574, 0.6749, -0.6935, 0.1657, 0.7012, -0.6945, 0.08106, 0.7149, -0.6948, 4.578e-07, 0.7192, -0.6945, -0.08106, 0.7149, -0.6935, -0.1657, 0.7012, -0.6916, -0.2574, 0.6749, -0.5578, 0.4464, 0.6997, -0.6116, 0.6895, -0.388, -0.6512, 0.2045, -0.7308, -0.6785, -0.198, -0.7075, -0.7071, -0.367, -0.6044, -0.6563, -0.6576, -0.37, -0.6548, -0.7308, -0.1927, -0.5552, -0.7175, 0.4208, -0.6116, 0.6895, -0.388, 0.6116, 0.6895, -0.388, 0.6512, 0.2045, -0.7308, -0.6512, 0.2045, -0.7308, -0.5578, 0.4464, 0.6997, 0.5578, 0.4464, 0.6997, 0.6116, 0.6895, -0.388, -0.6116, 0.6895, -0.388])] * 3)])
me_cube_008 = bpy.data.meshes.new('Cube.008')
me_cube_008.from_pydata([(-0.158, 0.1691, 0.5249), (-0.2054, -0.2344, -0.4513), (-0.158, -0.1519, 0.5248), (-0.2054, -0.374, -0.4449), (0.158, 0.1691, 0.5248), (0.2054, -0.2344, -0.4513), (0.158, -0.1519, 0.5248), (0.2054, -0.374, -0.4449), (-0.158, 0.2438, 0.3072), (-0.158, 0.2438, 0.08962), (-0.158, 0.2134, -0.128), (-0.158, 0.02564, -0.3456), (-0.158, -0.1455, -0.3456), (-0.158, 0.01045, -0.128), (-0.158, 0.02866, 0.08962), (-0.158, -0.02907, 0.3072), (0.158, -0.1455, -0.3456), (0.158, 0.01045, -0.128), (0.158, 0.02866, 0.08962), (0.158, -0.02907, 0.3072), (0.158, 0.02564, -0.3456), (0.158, 0.2134, -0.128), (0.158, 0.2438, 0.08962), (0.158, 0.2438, 0.3072)], [], [(11, 1, 3, 12), (12, 3, 7, 16), (16, 7, 5, 20), (20, 5, 1, 11), (2, 6, 4, 0), (7, 3, 1, 5), (4, 23, 8, 0), (23, 22, 9, 8), (22, 21, 10, 9), (21, 20, 11, 10), (6, 19, 23, 4), (19, 18, 22, 23), (18, 17, 21, 22), (17, 16, 20, 21), (2, 15, 19, 6), (15, 14, 18, 19), (14, 13, 17, 18), (13, 12, 16, 17), (0, 8, 15, 2), (8, 9, 14, 15), (9, 10, 13, 14), (10, 11, 12, 13)])
me_cube_008.polygons.foreach_set('use_smooth', [True] * 22)
me_cube_008.materials.append(mat_material_004)
me_cube_008.use_remesh_preserve_volume = False
me_cube_008.use_remesh_preserve_attributes = False
me_cube_008.use_mirror_vertex_groups = False
me_cube_008.update()
me_cube_008.normals_split_custom_set([tuple(v) for v in zip(*[iter([-0.6542, 0.4533, -0.6054, -0.7983, 0.1558, -0.5818, -0.5818, -0.8023, -0.1334, -0.6387, -0.366, 0.6768, -0.6387, -0.366, 0.6768, -0.5818, -0.8023, -0.1334, 0.5818, -0.8023, -0.1334, 0.6387, -0.366, 0.6768, 0.6387, -0.366, 0.6768, 0.5818, -0.8023, -0.1334, 0.7983, 0.1558, -0.5818, 0.6542, 0.4533, -0.6054, 0.6542, 0.4533, -0.6054, 0.7983, 0.1558, -0.5818, -0.7983, 0.1558, -0.5818, -0.6542, 0.4533, -0.6054, -0.555, -0.7184, 0.4194, 0.555, -0.7184, 0.4194, 0.5968, 0.4662, 0.6531, -0.5968, 0.4662, 0.6531, 0.5818, -0.8023, -0.1334, -0.5818, -0.8023, -0.1334, -0.7983, 0.1558, -0.5818, 0.7983, 0.1558, -0.5818, 0.5968, 0.4662, 0.6531, 0.6719, 0.7306, 0.1219, -0.6719, 0.7306, 0.1219, -0.5968, 0.4662, 0.6531, 0.6719, 0.7306, 0.1219, 0.6918, 0.7203, -0.05005, -0.6918, 0.7203, -0.05006, -0.6719, 0.7306, 0.1219, 0.6918, 0.7203, -0.05005, 0.6487, 0.6933, -0.314, -0.6487, 0.6933, -0.314, -0.6918, 0.7203, -0.05006, 0.6487, 0.6933, -0.314, 0.6542, 0.4533, -0.6054, -0.6542, 0.4533, -0.6054, -0.6487, 0.6933, -0.314, 0.555, -0.7184, 0.4194, 0.7368, -0.6262, -0.2549, 0.6719, 0.7306, 0.1219, 0.5968, 0.4662, 0.6531, 0.7368, -0.6262, -0.2549, 0.7476, -0.6616, -0.05832, 0.6918, 0.7203, -0.05005, 0.6719, 0.7306, 0.1219, 0.7476, -0.6616, -0.05832, 0.7722, -0.5963, 0.2195, 0.6487, 0.6933, -0.314, 0.6918, 0.7203, -0.05005, 0.7722, -0.5963, 0.2195, 0.6387, -0.366, 0.6768, 0.6542, 0.4533, -0.6054, 0.6487, 0.6933, -0.314, -0.555, -0.7184, 0.4194, -0.7368, -0.6262, -0.2549, 0.7368, -0.6262, -0.2549, 0.555, -0.7184, 0.4194, -0.7368, -0.6262, -0.2549, -0.7476, -0.6616, -0.05832, 0.7476, -0.6616, -0.05832, 0.7368, -0.6262, -0.2549, -0.7476, -0.6616, -0.05832, -0.7722, -0.5963, 0.2195, 0.7722, -0.5963, 0.2195, 0.7476, -0.6616, -0.05832, -0.7722, -0.5963, 0.2195, -0.6387, -0.366, 0.6768, 0.6387, -0.366, 0.6768, 0.7722, -0.5963, 0.2195, -0.5968, 0.4662, 0.6531, -0.6719, 0.7306, 0.1219, -0.7368, -0.6262, -0.2549, -0.555, -0.7184, 0.4194, -0.6719, 0.7306, 0.1219, -0.6918, 0.7203, -0.05006, -0.7476, -0.6616, -0.05832, -0.7368, -0.6262, -0.2549, -0.6918, 0.7203, -0.05006, -0.6487, 0.6933, -0.314, -0.7722, -0.5963, 0.2195, -0.7476, -0.6616, -0.05832, -0.6487, 0.6933, -0.314, -0.6542, 0.4533, -0.6054, -0.6387, -0.366, 0.6768, -0.7722, -0.5963, 0.2195])] * 3)])

# ---- objects
ob_barrel = bpy.data.objects.new('barrel', me_cylinder_001)
ob_slide = bpy.data.objects.new('slide', me_cylinder_000)
ob_magazine = bpy.data.objects.new('magazine', me_cube_012)
ob_main = bpy.data.objects.new('main', me_cylinder_003)
ob_trigger = bpy.data.objects.new('trigger', me_cube_008)
ob_camera_001 = bpy.data.objects.new('Camera.001', cam_camera_002)
ob_lamp_001 = bpy.data.objects.new('Lamp.001', light_lamp_001)
ob_lamp = bpy.data.objects.new('Lamp', light_lamp)
ob_camera = bpy.data.objects.new('Camera', cam_camera)

# ---- transforms, parenting, visibility, modifiers, constraints
ob_barrel.location = (-4.563e-07, -3.374, 1.107)
ob_barrel.lineart.crease_threshold = 0.0
ob_slide.location = (1.228e-07, 0.4619, 1.287)
ob_slide.lineart.crease_threshold = 0.0
ob_magazine.location = (3.071e-07, 1.682, -1.594)
ob_magazine.lineart.crease_threshold = 0.0
ob_main.location = (-4.241e-08, -0.6325, -0.4417)
ob_main.lineart.crease_threshold = 0.0
ob_trigger.location = (6.877e-08, 0.1038, -0.4207)
ob_trigger.color = (0.8, 0.8, 0.8, 1.0)
ob_trigger.lineart.crease_threshold = 0.0
_m = ob_trigger.modifiers.new('Subsurf', 'SUBSURF')
_m.uv_smooth = 'PRESERVE_CORNERS'
_m.quality = 2
_m.show_only_control_edges = False
ob_camera_001.location = (-2.464, -5.453, -7.054)
ob_camera_001.rotation_euler = (2.68, -0.8149, -1.571)
ob_camera_001.scale = (1.0, 1.128, 1.033)
ob_camera_001.color = (0.8, 0.8, 0.8, 1.0)
ob_camera_001.lineart.crease_threshold = 0.0
ob_lamp_001.location = (6.352, -1.876, -0.397)
ob_lamp_001.rotation_euler = (3.792, -0.05522, 1.275)
ob_lamp_001.scale = (0.3205, 0.3464, 0.3327)
ob_lamp_001.color = (0.8, 0.8, 0.8, 1.0)
ob_lamp_001.lineart.crease_threshold = 0.0
ob_lamp.location = (-0.8767, 1.015, -4.535)
ob_lamp.rotation_euler = (3.792, -0.05522, 1.275)
ob_lamp.scale = (1.014, 1.096, 1.053)
ob_lamp.lock_rotations_4d = False
ob_lamp.empty_display_type = 'ARROWS'
ob_lamp.color = (0.0, 0.0, 0.0, 0.0)
ob_lamp.lineart.crease_threshold = 0.0
ob_camera.location = (-4.818, -6.498, -3.975)
ob_camera.rotation_euler = (4.251, -5.997e-08, 2.327)
ob_camera.scale = (1.077, 1.018, 1.07)
ob_camera.lock_rotations_4d = False
ob_camera.empty_display_type = 'ARROWS'
ob_camera.color = (0.0, 0.0, 0.0, 0.0)
ob_camera.display_type = 'WIRE'
ob_camera.lineart.crease_threshold = 0.0

# ---- collection membership
col_collection_1.objects.link(ob_barrel)
col_collection_1.objects.link(ob_slide)
col_collection_1.objects.link(ob_magazine)
col_collection_1.objects.link(ob_main)
col_collection_1.objects.link(ob_trigger)
col_collection_1.objects.link(ob_camera_001)
col_collection_1.objects.link(ob_lamp_001)
col_collection_1.objects.link(ob_lamp)
col_collection_1.objects.link(ob_camera)

# ---- scene / render settings (as saved in the file)
scene.camera = ob_camera
scene.frame_start = 1; scene.frame_end = 250; scene.frame_set(17)
scene.render.engine = 'BLENDER_EEVEE_NEXT'
scene.render.resolution_percentage = 50
scene.render.dither_intensity = 0.0
scene.cycles.use_denoising = False
scene.cycles.samples = 128
scene.cycles.sampling_pattern = 'TABULATED_SOBOL'
scene.cycles.light_sampling_threshold = 0.0
scene.cycles.use_adaptive_sampling = False
scene.cycles.use_light_tree = False
scene.cycles.blur_glossy = 0.0
scene.cycles.sample_clamp_indirect = 0.0
scene.view_settings.view_transform = 'Standard'
bpy.context.view_layer.update()
